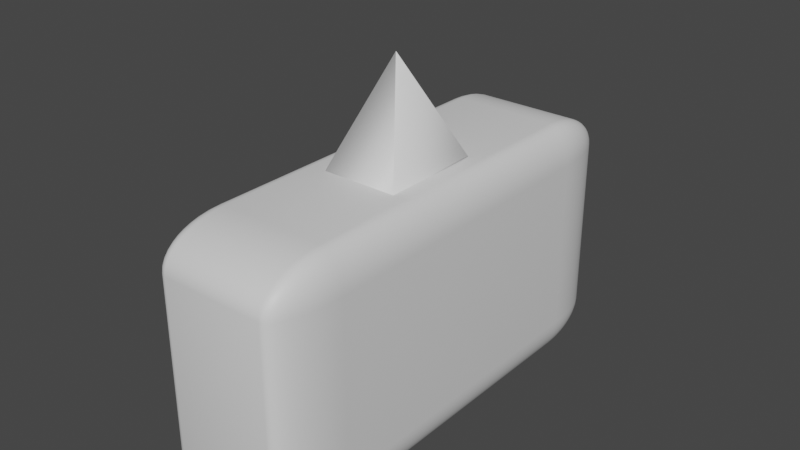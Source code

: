 # Source: popupbox.blend  (saved by Blender 3.6.13; exported with 4.5.12 LTS)
import bpy
from mathutils import Matrix  # noqa: F401  (used for matrix-valued properties, if any)

bpy.ops.wm.read_factory_settings(use_empty=True)
scene = bpy.context.scene
scene.name = 'Scene'

# ---- collections
col_collection = bpy.data.collections.new('Collection'); scene.collection.children.link(col_collection)

# ---- materials (node trees are filled in below, after node groups)
mat_material = bpy.data.materials.new('Material')
mat_material.alpha_threshold = 0.0
mat_material.use_transparent_shadow = False
mat_material.roughness = 0.5
mat_material.line_color = (0.0, 0.0, 0.0, 1.0)

# ---- material node trees
mat_material.use_nodes = True; mat_material.node_tree.nodes.clear()
_N = mat_material.node_tree.nodes; _L = mat_material.node_tree.links
n0 = _N.new('ShaderNodeOutputMaterial'); n0.name = 'Material Output'; n0.location = (300, 300)
n1 = _N.new('ShaderNodeBsdfPrincipled'); n1.name = 'Principled BSDF'; n1.location = (10, 300)
n1.distribution = 'GGX'
n1.subsurface_method = 'RANDOM_WALK_SKIN'
n1.inputs[3].default_value = 1.45
n1.inputs[27].default_value = (0.0, 0.0, 0.0, 1.0)
n1.inputs[28].default_value = 1.0
_L.new(n1.outputs[0], n0.inputs[0])
n0.is_active_output = True

# ---- world
world_world = bpy.data.worlds.new('World'); scene.world = world_world
world_world.use_nodes = True; world_world.node_tree.nodes.clear()
_N = world_world.node_tree.nodes; _L = world_world.node_tree.links
n0 = _N.new('ShaderNodeOutputWorld'); n0.name = 'World Output'; n0.location = (300, 300)
n1 = _N.new('ShaderNodeBackground'); n1.name = 'Background'; n1.location = (10, 300)
n1.inputs[0].default_value = (0.05088, 0.05088, 0.05088, 1.0)
_L.new(n1.outputs[0], n0.inputs[0])
n0.is_active_output = True
world_world.color = (0.05088, 0.05088, 0.05088)
world_world.use_sun_shadow = False
world_world.sun_shadow_jitter_overblur = 0.0

# ---- meshes
me_cube_003 = bpy.data.meshes.new('Cube.003')
me_cube_003.from_pydata([(0.001024, 0.001024, -1.06), (0.001024, -0.001024, -1.06), (-0.001024, 0.001024, -1.06), (-0.001024, -0.001024, -1.06), (0.5153, 0.5153, -0.03079), (0.5126, -0.5126, -0.03617), (-0.5133, -0.5133, -0.03476), (-0.5085, 0.5085, -0.04451), (0.591, 1.038, 0.8213), (-0.009333, -0.0215, -1.299), (0.591, -1.083, 0.8213), (-0.009333, -0.02354, -1.299), (-0.6108, 1.038, 0.8213), (-0.01049, -0.0215, -1.299), (-0.6108, -1.083, 0.8213), (-0.01049, -0.02354, -1.299), (0.6748, -2.313, 0.376), (0.6748, -1.643, -0.008971), (0.9748, -1.638, 0.366), (0.6748, -2.305, 0.3172), (0.6748, -2.281, 0.2596), (0.6748, -2.242, 0.2047), (0.6748, -2.187, 0.1537), (0.6748, -2.119, 0.1079), (0.7217, -2.304, 0.3759), (0.7227, -2.296, 0.3153), (0.723, -2.27, 0.2561), (0.7229, -2.229, 0.2019), (0.7226, -2.176, 0.1536), (0.7225, -2.113, 0.1113), (0.7675, -2.28, 0.3755), (0.7698, -2.269, 0.3144), (0.7699, -2.242, 0.2554), (0.7685, -2.202, 0.2031), (0.7669, -2.153, 0.1585), (0.7661, -2.096, 0.1203), (0.811, -2.239, 0.3749), (0.8131, -2.227, 0.3141), (0.8116, -2.201, 0.2566), (0.8079, -2.165, 0.2072), (0.8041, -2.123, 0.1664), (0.8021, -2.073, 0.1323), (0.8511, -2.184, 0.3741), (0.8513, -2.173, 0.3138), (0.847, -2.151, 0.2581), (0.8402, -2.122, 0.2114), (0.8335, -2.088, 0.1743), (0.8297, -2.05, 0.145), (0.848, -2.031, 0.1553), (0.7217, -1.643, -0.004354), (0.7675, -1.643, 0.009379), (0.811, -1.643, 0.0319), (0.8511, -1.642, 0.06264), (0.8869, -1.642, 0.1009), (0.6748, -1.749, -0.002791), (0.7231, -1.751, 0.002408), (0.7702, -1.751, 0.01723), (0.813, -1.751, 0.0403), (0.851, -1.75, 0.07011), (0.8841, -1.749, 0.1057), (0.6748, -1.851, 0.01247), (0.7235, -1.857, 0.01876), (0.7704, -1.857, 0.03424), (0.8117, -1.853, 0.05675), (0.8469, -1.849, 0.08436), (0.8768, -1.847, 0.1164), (0.6748, -1.949, 0.03643), (0.7233, -1.954, 0.04341), (0.769, -1.95, 0.05833), (0.808, -1.941, 0.07856), (0.8402, -1.933, 0.1025), (0.8668, -1.928, 0.1301), (0.6748, -2.039, 0.06851), (0.7228, -2.039, 0.07466), (0.7672, -2.029, 0.08728), (0.8042, -2.014, 0.1038), (0.8335, -1.998, 0.1225), (0.8564, -1.989, 0.1441), (0.9711, -1.743, 0.3676), (0.9601, -1.846, 0.3691), (0.9421, -1.944, 0.3705), (0.9175, -2.034, 0.3719), (0.8869, -2.115, 0.3731), (0.9711, -1.639, 0.3073), (0.9669, -1.747, 0.3077), (0.9551, -1.853, 0.3089), (0.9366, -1.95, 0.3105), (0.9128, -2.035, 0.3121), (0.8843, -2.109, 0.3134), (0.9601, -1.639, 0.2501), (0.9551, -1.749, 0.2488), (0.9427, -1.855, 0.2503), (0.9247, -1.947, 0.2534), (0.9026, -2.027, 0.2565), (0.8769, -2.094, 0.2586), (0.9421, -1.64, 0.1958), (0.9365, -1.749, 0.1948), (0.9246, -1.852, 0.1981), (0.9083, -1.94, 0.2041), (0.8891, -2.012, 0.2099), (0.8669, -2.072, 0.2132), (0.9175, -1.641, 0.1456), (0.9126, -1.749, 0.147), (0.9023, -1.849, 0.1538), (0.889, -1.932, 0.1635), (0.8738, -1.998, 0.1729), (0.8564, -2.049, 0.1784), (0.6748, -1.606, 2.491), (0.6748, -2.287, 2.126), (0.9748, -1.612, 2.116), (0.6748, -1.712, 2.488), (0.6748, -1.815, 2.475), (0.6748, -1.913, 2.454), (0.6748, -2.004, 2.425), (0.6748, -2.085, 2.388), (0.7217, -1.606, 2.486), (0.7227, -1.715, 2.483), (0.723, -1.821, 2.469), (0.7229, -1.918, 2.448), (0.7226, -2.004, 2.419), (0.7225, -2.079, 2.385), (0.7675, -1.606, 2.472), (0.7698, -1.716, 2.468), (0.7699, -1.822, 2.454), (0.7685, -1.915, 2.433), (0.7669, -1.995, 2.406), (0.7661, -2.062, 2.375), (0.811, -1.607, 2.45), (0.8131, -1.716, 2.445), (0.8116, -1.819, 2.431), (0.8079, -1.907, 2.412), (0.8041, -1.98, 2.389), (0.8021, -2.04, 2.362), (0.8511, -1.607, 2.419), (0.8513, -1.715, 2.415), (0.847, -1.815, 2.403), (0.8402, -1.899, 2.388), (0.8335, -1.965, 2.37), (0.8297, -2.017, 2.349), (0.848, -1.998, 2.338), (0.7217, -2.278, 2.126), (0.7675, -2.254, 2.125), (0.811, -2.213, 2.125), (0.8511, -2.158, 2.124), (0.8869, -2.089, 2.123), (0.6748, -2.277, 2.184), (0.7231, -2.268, 2.185), (0.7702, -2.242, 2.185), (0.813, -2.2, 2.185), (0.851, -2.146, 2.184), (0.8841, -2.082, 2.182), (0.6748, -2.252, 2.241), (0.7235, -2.241, 2.244), (0.7704, -2.213, 2.244), (0.8117, -2.172, 2.241), (0.8469, -2.123, 2.239), (0.8768, -2.065, 2.237), (0.6748, -2.211, 2.295), (0.7233, -2.198, 2.297), (0.769, -2.171, 2.295), (0.808, -2.135, 2.29), (0.8402, -2.091, 2.285), (0.8668, -2.042, 2.281), (0.6748, -2.155, 2.344), (0.7228, -2.143, 2.344), (0.7672, -2.121, 2.339), (0.8042, -2.091, 2.33), (0.8335, -2.057, 2.321), (0.8564, -2.018, 2.315), (0.9711, -1.611, 2.174), (0.9601, -1.61, 2.232), (0.9421, -1.609, 2.286), (0.9175, -1.608, 2.336), (0.8869, -1.608, 2.381), (0.9711, -1.717, 2.117), (0.9669, -1.719, 2.178), (0.9551, -1.718, 2.237), (0.9366, -1.717, 2.29), (0.9128, -1.716, 2.338), (0.8843, -1.715, 2.379), (0.9601, -1.82, 2.119), (0.9551, -1.825, 2.18), (0.9427, -1.824, 2.239), (0.9247, -1.82, 2.29), (0.9026, -1.816, 2.334), (0.8769, -1.813, 2.371), (0.9421, -1.918, 2.12), (0.9365, -1.922, 2.181), (0.9246, -1.918, 2.238), (0.9083, -1.909, 2.287), (0.8891, -1.9, 2.327), (0.8669, -1.895, 2.36), (0.9175, -2.008, 2.122), (0.9126, -2.008, 2.182), (0.9023, -1.998, 2.237), (0.889, -1.982, 2.283), (0.8738, -1.966, 2.319), (0.8564, -1.957, 2.348), (0.9748, 1.512, 0.3194), (0.6748, 1.506, -0.05558), (0.6748, 2.187, 0.3094), (0.9711, 1.511, 0.2607), (0.9601, 1.51, 0.2035), (0.9421, 1.509, 0.1491), (0.9175, 1.509, 0.09898), (0.8869, 1.508, 0.05424), (0.9711, 1.618, 0.3178), (0.9669, 1.619, 0.2573), (0.9551, 1.619, 0.1985), (0.9366, 1.618, 0.145), (0.9128, 1.616, 0.09749), (0.8843, 1.615, 0.05617), (0.9601, 1.721, 0.3163), (0.9551, 1.725, 0.2553), (0.9427, 1.724, 0.1967), (0.9247, 1.72, 0.1451), (0.9026, 1.716, 0.1012), (0.8769, 1.714, 0.06389), (0.9421, 1.818, 0.3148), (0.9365, 1.822, 0.2542), (0.9246, 1.818, 0.1971), (0.9083, 1.809, 0.1484), (0.8891, 1.8, 0.1083), (0.8669, 1.795, 0.0751), (0.9175, 1.909, 0.3135), (0.9126, 1.908, 0.2534), (0.9023, 1.898, 0.1982), (0.889, 1.882, 0.1521), (0.8738, 1.866, 0.1157), (0.8564, 1.857, 0.08717), (0.848, 1.898, 0.09713), (0.6748, 1.612, -0.05253), (0.6748, 1.715, -0.04032), (0.6748, 1.813, -0.01925), (0.6748, 1.904, 0.01016), (0.6748, 1.985, 0.04718), (0.7217, 1.507, -0.05096), (0.7227, 1.615, -0.04741), (0.723, 1.721, -0.03416), (0.7229, 1.818, -0.01251), (0.7226, 1.904, 0.01604), (0.7225, 1.979, 0.0505), (0.7675, 1.507, -0.03723), (0.7698, 1.616, -0.03264), (0.7699, 1.722, -0.01872), (0.7685, 1.815, 0.002455), (0.7669, 1.895, 0.02895), (0.7661, 1.963, 0.05998), (0.811, 1.507, -0.01471), (0.8131, 1.616, -0.009417), (0.8116, 1.719, 0.004025), (0.8079, 1.807, 0.02309), (0.8041, 1.88, 0.04604), (0.8021, 1.941, 0.07288), (0.8511, 1.508, 0.01603), (0.8513, 1.616, 0.02058), (0.847, 1.716, 0.03186), (0.8402, 1.799, 0.04732), (0.8335, 1.865, 0.06527), (0.8297, 1.917, 0.08627), (0.7217, 2.179, 0.3095), (0.7675, 2.154, 0.3099), (0.811, 2.113, 0.3105), (0.8511, 2.058, 0.3113), (0.8869, 1.989, 0.3123), (0.6748, 2.178, 0.2509), (0.7231, 2.168, 0.2498), (0.7702, 2.142, 0.2498), (0.813, 2.1, 0.2506), (0.851, 2.047, 0.2517), (0.8841, 1.983, 0.2528), (0.6748, 2.152, 0.194), (0.7235, 2.141, 0.1913), (0.7704, 2.113, 0.1916), (0.8117, 2.073, 0.1939), (0.8469, 2.023, 0.1966), (0.8768, 1.965, 0.1985), (0.6748, 2.111, 0.1402), (0.7233, 2.098, 0.1378), (0.769, 2.071, 0.14), (0.808, 2.035, 0.1452), (0.8402, 1.992, 0.1506), (0.8668, 1.942, 0.1538), (0.6748, 2.055, 0.0909), (0.7228, 2.044, 0.09088), (0.7672, 2.021, 0.0965), (0.8042, 1.991, 0.1055), (0.8335, 1.957, 0.1144), (0.8564, 1.918, 0.1197), (0.9748, 1.538, 2.069), (0.6748, 2.213, 2.059), (0.6748, 1.543, 2.444), (0.9711, 1.643, 2.068), (0.9601, 1.746, 2.066), (0.9421, 1.844, 2.065), (0.9175, 1.935, 2.063), (0.8869, 2.015, 2.062), (0.9711, 1.539, 2.128), (0.9669, 1.648, 2.127), (0.9551, 1.753, 2.126), (0.9366, 1.85, 2.125), (0.9128, 1.935, 2.123), (0.8843, 2.01, 2.122), (0.9601, 1.54, 2.185), (0.9551, 1.649, 2.186), (0.9427, 1.755, 2.185), (0.9247, 1.848, 2.182), (0.9026, 1.927, 2.179), (0.8769, 1.994, 2.177), (0.9421, 1.54, 2.239), (0.9365, 1.65, 2.24), (0.9246, 1.752, 2.237), (0.9083, 1.84, 2.231), (0.8891, 1.912, 2.225), (0.8669, 1.972, 2.222), (0.9175, 1.541, 2.29), (0.9126, 1.649, 2.288), (0.9023, 1.749, 2.281), (0.889, 1.832, 2.272), (0.8738, 1.898, 2.262), (0.8564, 1.949, 2.257), (0.848, 1.931, 2.28), (0.6748, 2.205, 2.118), (0.6748, 2.182, 2.176), (0.6748, 2.142, 2.231), (0.6748, 2.087, 2.281), (0.6748, 2.019, 2.327), (0.7217, 2.205, 2.059), (0.7227, 2.196, 2.12), (0.723, 2.17, 2.179), (0.7229, 2.13, 2.233), (0.7226, 2.077, 2.282), (0.7225, 2.013, 2.324), (0.7675, 2.18, 2.06), (0.7698, 2.17, 2.121), (0.7699, 2.143, 2.18), (0.7685, 2.103, 2.232), (0.7669, 2.054, 2.277), (0.7661, 1.996, 2.315), (0.811, 2.139, 2.06), (0.8131, 2.128, 2.121), (0.8116, 2.102, 2.179), (0.8079, 2.066, 2.228), (0.8041, 2.023, 2.269), (0.8021, 1.974, 2.303), (0.8511, 2.084, 2.061), (0.8513, 2.074, 2.121), (0.847, 2.052, 2.177), (0.8402, 2.022, 2.224), (0.8335, 1.989, 2.261), (0.8297, 1.95, 2.29), (0.7217, 1.543, 2.44), (0.7675, 1.543, 2.426), (0.811, 1.543, 2.403), (0.8511, 1.542, 2.373), (0.8869, 1.542, 2.334), (0.6748, 1.649, 2.438), (0.7231, 1.651, 2.433), (0.7702, 1.652, 2.418), (0.813, 1.651, 2.395), (0.851, 1.65, 2.365), (0.8841, 1.649, 2.33), (0.6748, 1.752, 2.423), (0.7235, 1.757, 2.416), (0.7704, 1.757, 2.401), (0.8117, 1.753, 2.378), (0.8469, 1.749, 2.351), (0.8768, 1.747, 2.319), (0.6748, 1.849, 2.399), (0.7233, 1.854, 2.392), (0.769, 1.85, 2.377), (0.808, 1.842, 2.357), (0.8402, 1.833, 2.333), (0.8668, 1.828, 2.305), (0.6748, 1.939, 2.367), (0.7228, 1.939, 2.361), (0.7672, 1.93, 2.348), (0.8042, 1.914, 2.331), (0.8335, 1.899, 2.313), (0.8564, 1.89, 2.291), (-0.7252, -2.313, 0.376), (-1.025, -1.638, 0.366), (-0.7252, -1.643, -0.008971), (-0.7722, -2.304, 0.3759), (-0.8179, -2.28, 0.3755), (-0.8614, -2.239, 0.3749), (-0.9016, -2.184, 0.3741), (-0.9374, -2.115, 0.3731), (-0.7252, -2.305, 0.3172), (-0.7736, -2.296, 0.3158), (-0.8206, -2.269, 0.3151), (-0.8635, -2.228, 0.3146), (-0.9015, -2.174, 0.3141), (-0.9345, -2.11, 0.3134), (-0.7252, -2.281, 0.2596), (-0.774, -2.27, 0.2566), (-0.8209, -2.242, 0.256), (-0.8622, -2.202, 0.2571), (-0.8973, -2.152, 0.2584), (-0.9272, -2.094, 0.2586), (-0.7252, -2.242, 0.2047), (-0.7737, -2.229, 0.2019), (-0.8194, -2.202, 0.2033), (-0.8585, -2.165, 0.2074), (-0.8906, -2.122, 0.2115), (-0.9173, -2.072, 0.2132), (-0.7252, -2.187, 0.1537), (-0.7733, -2.176, 0.1533), (-0.8176, -2.153, 0.1583), (-0.8546, -2.123, 0.1664), (-0.8839, -2.088, 0.1743), (-0.9069, -2.049, 0.1784), (-0.8984, -2.031, 0.1553), (-1.022, -1.639, 0.3073), (-1.011, -1.639, 0.2501), (-0.9925, -1.64, 0.1958), (-0.9679, -1.641, 0.1456), (-0.9374, -1.642, 0.1009), (-1.022, -1.743, 0.3676), (-1.017, -1.746, 0.3071), (-1.006, -1.748, 0.2484), (-0.9871, -1.748, 0.1948), (-0.9632, -1.749, 0.1473), (-0.9348, -1.749, 0.106), (-1.011, -1.846, 0.3691), (-1.006, -1.852, 0.3082), (-0.9932, -1.853, 0.2496), (-0.9751, -1.851, 0.1979), (-0.953, -1.848, 0.1539), (-0.9274, -1.847, 0.1166), (-0.9925, -1.944, 0.3705), (-0.987, -1.95, 0.31), (-0.975, -1.947, 0.2528), (-0.9587, -1.94, 0.2039), (-0.9395, -1.932, 0.1635), (-0.9173, -1.928, 0.1302), (-0.9679, -2.034, 0.3719), (-0.963, -2.036, 0.3118), (-0.9528, -2.027, 0.2562), (-0.9394, -2.012, 0.2098), (-0.9243, -1.998, 0.1729), (-0.9069, -1.989, 0.1441), (-0.7252, -1.749, -0.002791), (-0.7252, -1.851, 0.01247), (-0.7252, -1.949, 0.03643), (-0.7252, -2.039, 0.06851), (-0.7252, -2.119, 0.1079), (-0.7722, -1.643, -0.004354), (-0.7731, -1.752, 0.002424), (-0.7734, -1.857, 0.0188), (-0.7733, -1.954, 0.0433), (-0.7731, -2.039, 0.07438), (-0.7729, -2.112, 0.111), (-0.8179, -1.643, 0.009379), (-0.8203, -1.752, 0.01722), (-0.8203, -1.858, 0.03426), (-0.819, -1.95, 0.05818), (-0.8174, -2.029, 0.08702), (-0.8165, -2.096, 0.12), (-0.8614, -1.643, 0.0319), (-0.8635, -1.752, 0.04042), (-0.8621, -1.854, 0.05691), (-0.8583, -1.942, 0.07857), (-0.8545, -2.014, 0.1037), (-0.8526, -2.073, 0.1323), (-0.9016, -1.642, 0.06264), (-0.9017, -1.75, 0.07039), (-0.8975, -1.85, 0.08462), (-0.8907, -1.933, 0.1026), (-0.8839, -1.998, 0.1225), (-0.8801, -2.05, 0.145), (-1.025, -1.612, 2.116), (-0.7252, -2.287, 2.126), (-0.7252, -1.606, 2.491), (-1.022, -1.717, 2.117), (-1.011, -1.82, 2.119), (-0.9925, -1.918, 2.12), (-0.9679, -2.008, 2.122), (-0.9374, -2.089, 2.123), (-1.022, -1.611, 2.174), (-1.017, -1.72, 2.177), (-1.006, -1.825, 2.179), (-0.9871, -1.922, 2.181), (-0.9632, -2.007, 2.181), (-0.9348, -2.082, 2.182), (-1.011, -1.61, 2.232), (-1.006, -1.72, 2.236), (-0.9932, -1.825, 2.238), (-0.9751, -1.918, 2.238), (-0.953, -1.997, 2.237), (-0.9274, -2.064, 2.237), (-0.9925, -1.609, 2.286), (-0.987, -1.718, 2.29), (-0.975, -1.821, 2.29), (-0.9587, -1.909, 2.287), (-0.9395, -1.982, 2.283), (-0.9173, -2.041, 2.281), (-0.9679, -1.608, 2.336), (-0.963, -1.717, 2.338), (-0.9528, -1.816, 2.334), (-0.9394, -1.9, 2.327), (-0.9243, -1.966, 2.319), (-0.9069, -2.018, 2.315), (-0.8984, -1.998, 2.338), (-0.7252, -2.277, 2.184), (-0.7252, -2.252, 2.241), (-0.7252, -2.211, 2.295), (-0.7252, -2.155, 2.344), (-0.7252, -2.085, 2.388), (-0.7722, -2.278, 2.126), (-0.7731, -2.268, 2.186), (-0.7734, -2.241, 2.244), (-0.7733, -2.198, 2.297), (-0.7731, -2.144, 2.344), (-0.7729, -2.079, 2.384), (-0.8179, -2.254, 2.125), (-0.8203, -2.242, 2.186), (-0.8203, -2.213, 2.244), (-0.819, -2.171, 2.295), (-0.8174, -2.121, 2.338), (-0.8165, -2.063, 2.375), (-0.8614, -2.213, 2.125), (-0.8635, -2.2, 2.185), (-0.8621, -2.172, 2.242), (-0.8583, -2.135, 2.29), (-0.8545, -2.091, 2.33), (-0.8526, -2.04, 2.362), (-0.9016, -2.158, 2.124), (-0.9017, -2.146, 2.184), (-0.8975, -2.122, 2.239), (-0.8907, -2.091, 2.285), (-0.8839, -2.057, 2.321), (-0.8801, -2.017, 2.349), (-0.7722, -1.606, 2.486), (-0.8179, -1.606, 2.472), (-0.8614, -1.607, 2.45), (-0.9016, -1.607, 2.419), (-0.9374, -1.608, 2.381), (-0.7252, -1.712, 2.488), (-0.7736, -1.714, 2.483), (-0.8206, -1.715, 2.468), (-0.8635, -1.715, 2.445), (-0.9015, -1.715, 2.415), (-0.9345, -1.715, 2.379), (-0.7252, -1.815, 2.475), (-0.774, -1.82, 2.469), (-0.8209, -1.821, 2.454), (-0.8622, -1.818, 2.431), (-0.8973, -1.815, 2.404), (-0.9272, -1.813, 2.372), (-0.7252, -1.913, 2.454), (-0.7737, -1.918, 2.448), (-0.8194, -1.915, 2.433), (-0.8585, -1.907, 2.412), (-0.8906, -1.899, 2.388), (-0.9173, -1.895, 2.36), (-0.7252, -2.004, 2.425), (-0.7733, -2.004, 2.419), (-0.8176, -1.995, 2.406), (-0.8546, -1.98, 2.389), (-0.8839, -1.965, 2.37), (-0.9069, -1.957, 2.348), (-1.025, 1.512, 0.3194), (-0.7252, 2.187, 0.3094), (-0.7252, 1.506, -0.05558), (-1.022, 1.618, 0.3178), (-1.011, 1.721, 0.3163), (-0.9925, 1.818, 0.3148), (-0.9679, 1.909, 0.3135), (-0.9374, 1.989, 0.3123), (-1.022, 1.511, 0.2607), (-1.017, 1.62, 0.2579), (-1.006, 1.726, 0.256), (-0.9871, 1.822, 0.2547), (-0.9632, 1.908, 0.2537), (-0.9348, 1.982, 0.2528), (-1.011, 1.51, 0.2035), (-1.006, 1.62, 0.199), (-0.9932, 1.725, 0.1973), (-0.9751, 1.818, 0.1977), (-0.953, 1.898, 0.1985), (-0.9274, 1.965, 0.1986), (-0.9925, 1.509, 0.1491), (-0.987, 1.619, 0.1449), (-0.975, 1.721, 0.1452), (-0.9587, 1.809, 0.1486), (-0.9395, 1.882, 0.1523), (-0.9173, 1.942, 0.1538), (-0.9679, 1.509, 0.09898), (-0.963, 1.617, 0.09719), (-0.9528, 1.717, 0.101), (-0.9394, 1.8, 0.1083), (-0.9243, 1.866, 0.1158), (-0.9069, 1.918, 0.1197), (-0.8984, 1.898, 0.09713), (-0.7252, 2.178, 0.2509), (-0.7252, 2.152, 0.194), (-0.7252, 2.111, 0.1402), (-0.7252, 2.055, 0.0909), (-0.7252, 1.985, 0.04718), (-0.7722, 2.179, 0.3095), (-0.7731, 2.168, 0.2492), (-0.7734, 2.141, 0.1908), (-0.7733, 2.099, 0.1378), (-0.7731, 2.044, 0.09116), (-0.7729, 1.98, 0.05078), (-0.8179, 2.154, 0.3099), (-0.8203, 2.142, 0.2491), (-0.8203, 2.113, 0.1909), (-0.819, 2.072, 0.1399), (-0.8174, 2.021, 0.09667), (-0.8165, 1.963, 0.0602), (-0.8614, 2.113, 0.3105), (-0.8635, 2.1, 0.2501), (-0.8621, 2.072, 0.1933), (-0.8583, 2.035, 0.1451), (-0.8545, 1.991, 0.1055), (-0.8526, 1.941, 0.07295), (-0.9016, 2.058, 0.3113), (-0.9017, 2.046, 0.2514), (-0.8975, 2.022, 0.1963), (-0.8907, 1.992, 0.1505), (-0.8839, 1.957, 0.1144), (-0.8801, 1.917, 0.08627), (-0.7722, 1.507, -0.05096), (-0.8179, 1.507, -0.03723), (-0.8614, 1.507, -0.01471), (-0.9016, 1.508, 0.01603), (-0.9374, 1.508, 0.05424), (-0.7252, 1.612, -0.05253), (-0.7736, 1.614, -0.04739), (-0.8206, 1.615, -0.03259), (-0.8635, 1.615, -0.009511), (-0.9015, 1.615, 0.02031), (-0.9345, 1.615, 0.05588), (-0.7252, 1.715, -0.04032), (-0.774, 1.721, -0.03418), (-0.8209, 1.721, -0.0187), (-0.8622, 1.718, 0.003893), (-0.8973, 1.715, 0.03161), (-0.9272, 1.714, 0.06366), (-0.7252, 1.813, -0.01925), (-0.7737, 1.818, -0.01241), (-0.8194, 1.815, 0.002605), (-0.8585, 1.807, 0.02309), (-0.8906, 1.799, 0.04725), (-0.9173, 1.795, 0.07504), (-0.7252, 1.904, 0.01016), (-0.7733, 1.905, 0.0163), (-0.8176, 1.895, 0.0292), (-0.8546, 1.88, 0.04612), (-0.8839, 1.865, 0.06527), (-0.9069, 1.857, 0.08716), (-0.7252, 1.543, 2.444), (-0.7252, 2.213, 2.059), (-1.025, 1.538, 2.069), (-0.7252, 1.649, 2.438), (-0.7252, 1.752, 2.423), (-0.7252, 1.849, 2.399), (-0.7252, 1.939, 2.367), (-0.7252, 2.019, 2.327), (-0.7722, 1.543, 2.44), (-0.7731, 1.652, 2.433), (-0.7734, 1.758, 2.416), (-0.7733, 1.854, 2.392), (-0.7731, 1.939, 2.361), (-0.7729, 2.013, 2.324), (-0.8179, 1.543, 2.426), (-0.8203, 1.653, 2.418), (-0.8203, 1.758, 2.401), (-0.819, 1.851, 2.377), (-0.8174, 1.929, 2.348), (-0.8165, 1.996, 2.315), (-0.8614, 1.543, 2.403), (-0.8635, 1.652, 2.395), (-0.8621, 1.754, 2.378), (-0.8583, 1.842, 2.357), (-0.8545, 1.914, 2.332), (-0.8526, 1.974, 2.303), (-0.9016, 1.542, 2.373), (-0.9017, 1.65, 2.365), (-0.8975, 1.75, 2.351), (-0.8907, 1.833, 2.333), (-0.8839, 1.899, 2.313), (-0.8801, 1.95, 2.29), (-0.8984, 1.931, 2.28), (-0.7722, 2.205, 2.059), (-0.8179, 2.18, 2.06), (-0.8614, 2.139, 2.06), (-0.9016, 2.084, 2.061), (-0.9374, 2.015, 2.062), (-0.7252, 2.205, 2.118), (-0.7736, 2.196, 2.119), (-0.8206, 2.169, 2.12), (-0.8635, 2.128, 2.121), (-0.9015, 2.074, 2.121), (-0.9345, 2.01, 2.122), (-0.7252, 2.182, 2.176), (-0.774, 2.17, 2.179), (-0.8209, 2.143, 2.179), (-0.8622, 2.102, 2.178), (-0.8973, 2.052, 2.177), (-0.9272, 1.994, 2.177), (-0.7252, 2.142, 2.231), (-0.7737, 2.129, 2.233), (-0.8194, 2.102, 2.232), (-0.8585, 2.066, 2.228), (-0.8906, 2.022, 2.224), (-0.9173, 1.972, 2.222), (-0.7252, 2.087, 2.281), (-0.7733, 2.076, 2.282), (-0.8176, 2.053, 2.277), (-0.8546, 2.023, 2.269), (-0.8839, 1.989, 2.261), (-0.9069, 1.949, 2.257), (-1.022, 1.539, 2.128), (-1.011, 1.54, 2.185), (-0.9925, 1.54, 2.239), (-0.9679, 1.541, 2.29), (-0.9374, 1.542, 2.334), (-1.022, 1.643, 2.068), (-1.017, 1.647, 2.128), (-1.006, 1.648, 2.187), (-0.9871, 1.649, 2.24), (-0.9632, 1.649, 2.288), (-0.9348, 1.649, 2.329), (-1.011, 1.746, 2.066), (-1.006, 1.753, 2.127), (-0.9932, 1.754, 2.186), (-0.9751, 1.751, 2.237), (-0.953, 1.748, 2.281), (-0.9274, 1.747, 2.319), (-0.9925, 1.844, 2.065), (-0.987, 1.85, 2.125), (-0.975, 1.848, 2.182), (-0.9587, 1.84, 2.231), (-0.9395, 1.832, 2.272), (-0.9173, 1.828, 2.305), (-0.9679, 1.935, 2.063), (-0.963, 1.936, 2.123), (-0.9528, 1.927, 2.179), (-0.9394, 1.912, 2.225), (-0.9243, 1.898, 2.262), (-0.9069, 1.89, 2.291)], [], [(6, 3, 1, 5), (7, 2, 3, 6), (4, 0, 2, 7), (5, 1, 0, 4), (10, 14, 12, 8), (15, 11, 9, 13), (473, 107, 291, 653), (655, 562, 381, 471), (290, 200, 563, 654), (17, 382, 564, 199), (109, 18, 198, 289), (16, 19, 25, 24), (19, 20, 26, 25), (20, 21, 27, 26), (21, 22, 28, 27), (22, 23, 29, 28), (24, 25, 31, 30), (25, 26, 32, 31), (26, 27, 33, 32), (27, 28, 34, 33), (28, 29, 35, 34), (30, 31, 37, 36), (31, 32, 38, 37), (32, 33, 39, 38), (33, 34, 40, 39), (34, 35, 41, 40), (36, 37, 43, 42), (37, 38, 44, 43), (38, 39, 45, 44), (39, 40, 46, 45), (40, 41, 47, 46), (42, 43, 88, 82), (43, 44, 94, 88), (44, 45, 100, 94), (45, 46, 106, 100), (46, 47, 48, 106), (17, 49, 55, 54), (49, 50, 56, 55), (50, 51, 57, 56), (51, 52, 58, 57), (52, 53, 59, 58), (54, 55, 61, 60), (55, 56, 62, 61), (56, 57, 63, 62), (57, 58, 64, 63), (58, 59, 65, 64), (60, 61, 67, 66), (61, 62, 68, 67), (62, 63, 69, 68), (63, 64, 70, 69), (64, 65, 71, 70), (66, 67, 73, 72), (67, 68, 74, 73), (68, 69, 75, 74), (69, 70, 76, 75), (70, 71, 77, 76), (72, 73, 29, 23), (73, 74, 35, 29), (74, 75, 41, 35), (75, 76, 47, 41), (76, 77, 48, 47), (18, 78, 84, 83), (78, 79, 85, 84), (79, 80, 86, 85), (80, 81, 87, 86), (81, 82, 88, 87), (83, 84, 90, 89), (84, 85, 91, 90), (85, 86, 92, 91), (86, 87, 93, 92), (87, 88, 94, 93), (89, 90, 96, 95), (90, 91, 97, 96), (91, 92, 98, 97), (92, 93, 99, 98), (93, 94, 100, 99), (95, 96, 102, 101), (96, 97, 103, 102), (97, 98, 104, 103), (98, 99, 105, 104), (99, 100, 106, 105), (101, 102, 59, 53), (102, 103, 65, 59), (103, 104, 71, 65), (104, 105, 77, 71), (105, 106, 48, 77), (107, 110, 116, 115), (110, 111, 117, 116), (111, 112, 118, 117), (112, 113, 119, 118), (113, 114, 120, 119), (115, 116, 122, 121), (116, 117, 123, 122), (117, 118, 124, 123), (118, 119, 125, 124), (119, 120, 126, 125), (121, 122, 128, 127), (122, 123, 129, 128), (123, 124, 130, 129), (124, 125, 131, 130), (125, 126, 132, 131), (127, 128, 134, 133), (128, 129, 135, 134), (129, 130, 136, 135), (130, 131, 137, 136), (131, 132, 138, 137), (133, 134, 179, 173), (134, 135, 185, 179), (135, 136, 191, 185), (136, 137, 197, 191), (137, 138, 139, 197), (108, 140, 146, 145), (140, 141, 147, 146), (141, 142, 148, 147), (142, 143, 149, 148), (143, 144, 150, 149), (145, 146, 152, 151), (146, 147, 153, 152), (147, 148, 154, 153), (148, 149, 155, 154), (149, 150, 156, 155), (151, 152, 158, 157), (152, 153, 159, 158), (153, 154, 160, 159), (154, 155, 161, 160), (155, 156, 162, 161), (157, 158, 164, 163), (158, 159, 165, 164), (159, 160, 166, 165), (160, 161, 167, 166), (161, 162, 168, 167), (163, 164, 120, 114), (164, 165, 126, 120), (165, 166, 132, 126), (166, 167, 138, 132), (167, 168, 139, 138), (109, 169, 175, 174), (169, 170, 176, 175), (170, 171, 177, 176), (171, 172, 178, 177), (172, 173, 179, 178), (174, 175, 181, 180), (175, 176, 182, 181), (176, 177, 183, 182), (177, 178, 184, 183), (178, 179, 185, 184), (180, 181, 187, 186), (181, 182, 188, 187), (182, 183, 189, 188), (183, 184, 190, 189), (184, 185, 191, 190), (186, 187, 193, 192), (187, 188, 194, 193), (188, 189, 195, 194), (189, 190, 196, 195), (190, 191, 197, 196), (192, 193, 150, 144), (193, 194, 156, 150), (194, 195, 162, 156), (195, 196, 168, 162), (196, 197, 139, 168), (198, 201, 207, 206), (201, 202, 208, 207), (202, 203, 209, 208), (203, 204, 210, 209), (204, 205, 211, 210), (206, 207, 213, 212), (207, 208, 214, 213), (208, 209, 215, 214), (209, 210, 216, 215), (210, 211, 217, 216), (212, 213, 219, 218), (213, 214, 220, 219), (214, 215, 221, 220), (215, 216, 222, 221), (216, 217, 223, 222), (218, 219, 225, 224), (219, 220, 226, 225), (220, 221, 227, 226), (221, 222, 228, 227), (222, 223, 229, 228), (224, 225, 270, 264), (225, 226, 276, 270), (226, 227, 282, 276), (227, 228, 288, 282), (228, 229, 230, 288), (199, 231, 237, 236), (231, 232, 238, 237), (232, 233, 239, 238), (233, 234, 240, 239), (234, 235, 241, 240), (236, 237, 243, 242), (237, 238, 244, 243), (238, 239, 245, 244), (239, 240, 246, 245), (240, 241, 247, 246), (242, 243, 249, 248), (243, 244, 250, 249), (244, 245, 251, 250), (245, 246, 252, 251), (246, 247, 253, 252), (248, 249, 255, 254), (249, 250, 256, 255), (250, 251, 257, 256), (251, 252, 258, 257), (252, 253, 259, 258), (254, 255, 211, 205), (255, 256, 217, 211), (256, 257, 223, 217), (257, 258, 229, 223), (258, 259, 230, 229), (200, 260, 266, 265), (260, 261, 267, 266), (261, 262, 268, 267), (262, 263, 269, 268), (263, 264, 270, 269), (265, 266, 272, 271), (266, 267, 273, 272), (267, 268, 274, 273), (268, 269, 275, 274), (269, 270, 276, 275), (271, 272, 278, 277), (272, 273, 279, 278), (273, 274, 280, 279), (274, 275, 281, 280), (275, 276, 282, 281), (277, 278, 284, 283), (278, 279, 285, 284), (279, 280, 286, 285), (280, 281, 287, 286), (281, 282, 288, 287), (283, 284, 241, 235), (284, 285, 247, 241), (285, 286, 253, 247), (286, 287, 259, 253), (287, 288, 230, 259), (289, 292, 298, 297), (292, 293, 299, 298), (293, 294, 300, 299), (294, 295, 301, 300), (295, 296, 302, 301), (297, 298, 304, 303), (298, 299, 305, 304), (299, 300, 306, 305), (300, 301, 307, 306), (301, 302, 308, 307), (303, 304, 310, 309), (304, 305, 311, 310), (305, 306, 312, 311), (306, 307, 313, 312), (307, 308, 314, 313), (309, 310, 316, 315), (310, 311, 317, 316), (311, 312, 318, 317), (312, 313, 319, 318), (313, 314, 320, 319), (315, 316, 361, 355), (316, 317, 367, 361), (317, 318, 373, 367), (318, 319, 379, 373), (319, 320, 321, 379), (290, 322, 328, 327), (322, 323, 329, 328), (323, 324, 330, 329), (324, 325, 331, 330), (325, 326, 332, 331), (327, 328, 334, 333), (328, 329, 335, 334), (329, 330, 336, 335), (330, 331, 337, 336), (331, 332, 338, 337), (333, 334, 340, 339), (334, 335, 341, 340), (335, 336, 342, 341), (336, 337, 343, 342), (337, 338, 344, 343), (339, 340, 346, 345), (340, 341, 347, 346), (341, 342, 348, 347), (342, 343, 349, 348), (343, 344, 350, 349), (345, 346, 302, 296), (346, 347, 308, 302), (347, 348, 314, 308), (348, 349, 320, 314), (349, 350, 321, 320), (291, 351, 357, 356), (351, 352, 358, 357), (352, 353, 359, 358), (353, 354, 360, 359), (354, 355, 361, 360), (356, 357, 363, 362), (357, 358, 364, 363), (358, 359, 365, 364), (359, 360, 366, 365), (360, 361, 367, 366), (362, 363, 369, 368), (363, 364, 370, 369), (364, 365, 371, 370), (365, 366, 372, 371), (366, 367, 373, 372), (368, 369, 375, 374), (369, 370, 376, 375), (370, 371, 377, 376), (371, 372, 378, 377), (372, 373, 379, 378), (374, 375, 332, 326), (375, 376, 338, 332), (376, 377, 344, 338), (377, 378, 350, 344), (378, 379, 321, 350), (380, 383, 389, 388), (383, 384, 390, 389), (384, 385, 391, 390), (385, 386, 392, 391), (386, 387, 393, 392), (388, 389, 395, 394), (389, 390, 396, 395), (390, 391, 397, 396), (391, 392, 398, 397), (392, 393, 399, 398), (394, 395, 401, 400), (395, 396, 402, 401), (396, 397, 403, 402), (397, 398, 404, 403), (398, 399, 405, 404), (400, 401, 407, 406), (401, 402, 408, 407), (402, 403, 409, 408), (403, 404, 410, 409), (404, 405, 411, 410), (406, 407, 452, 446), (407, 408, 458, 452), (408, 409, 464, 458), (409, 410, 470, 464), (410, 411, 412, 470), (381, 413, 419, 418), (413, 414, 420, 419), (414, 415, 421, 420), (415, 416, 422, 421), (416, 417, 423, 422), (418, 419, 425, 424), (419, 420, 426, 425), (420, 421, 427, 426), (421, 422, 428, 427), (422, 423, 429, 428), (424, 425, 431, 430), (425, 426, 432, 431), (426, 427, 433, 432), (427, 428, 434, 433), (428, 429, 435, 434), (430, 431, 437, 436), (431, 432, 438, 437), (432, 433, 439, 438), (433, 434, 440, 439), (434, 435, 441, 440), (436, 437, 393, 387), (437, 438, 399, 393), (438, 439, 405, 399), (439, 440, 411, 405), (440, 441, 412, 411), (382, 442, 448, 447), (442, 443, 449, 448), (443, 444, 450, 449), (444, 445, 451, 450), (445, 446, 452, 451), (447, 448, 454, 453), (448, 449, 455, 454), (449, 450, 456, 455), (450, 451, 457, 456), (451, 452, 458, 457), (453, 454, 460, 459), (454, 455, 461, 460), (455, 456, 462, 461), (456, 457, 463, 462), (457, 458, 464, 463), (459, 460, 466, 465), (460, 461, 467, 466), (461, 462, 468, 467), (462, 463, 469, 468), (463, 464, 470, 469), (465, 466, 423, 417), (466, 467, 429, 423), (467, 468, 435, 429), (468, 469, 441, 435), (469, 470, 412, 441), (471, 474, 480, 479), (474, 475, 481, 480), (475, 476, 482, 481), (476, 477, 483, 482), (477, 478, 484, 483), (479, 480, 486, 485), (480, 481, 487, 486), (481, 482, 488, 487), (482, 483, 489, 488), (483, 484, 490, 489), (485, 486, 492, 491), (486, 487, 493, 492), (487, 488, 494, 493), (488, 489, 495, 494), (489, 490, 496, 495), (491, 492, 498, 497), (492, 493, 499, 498), (493, 494, 500, 499), (494, 495, 501, 500), (495, 496, 502, 501), (497, 498, 543, 537), (498, 499, 549, 543), (499, 500, 555, 549), (500, 501, 561, 555), (501, 502, 503, 561), (472, 504, 510, 509), (504, 505, 511, 510), (505, 506, 512, 511), (506, 507, 513, 512), (507, 508, 514, 513), (509, 510, 516, 515), (510, 511, 517, 516), (511, 512, 518, 517), (512, 513, 519, 518), (513, 514, 520, 519), (515, 516, 522, 521), (516, 517, 523, 522), (517, 518, 524, 523), (518, 519, 525, 524), (519, 520, 526, 525), (521, 522, 528, 527), (522, 523, 529, 528), (523, 524, 530, 529), (524, 525, 531, 530), (525, 526, 532, 531), (527, 528, 484, 478), (528, 529, 490, 484), (529, 530, 496, 490), (530, 531, 502, 496), (531, 532, 503, 502), (473, 533, 539, 538), (533, 534, 540, 539), (534, 535, 541, 540), (535, 536, 542, 541), (536, 537, 543, 542), (538, 539, 545, 544), (539, 540, 546, 545), (540, 541, 547, 546), (541, 542, 548, 547), (542, 543, 549, 548), (544, 545, 551, 550), (545, 546, 552, 551), (546, 547, 553, 552), (547, 548, 554, 553), (548, 549, 555, 554), (550, 551, 557, 556), (551, 552, 558, 557), (552, 553, 559, 558), (553, 554, 560, 559), (554, 555, 561, 560), (556, 557, 514, 508), (557, 558, 520, 514), (558, 559, 526, 520), (559, 560, 532, 526), (560, 561, 503, 532), (562, 565, 571, 570), (565, 566, 572, 571), (566, 567, 573, 572), (567, 568, 574, 573), (568, 569, 575, 574), (570, 571, 577, 576), (571, 572, 578, 577), (572, 573, 579, 578), (573, 574, 580, 579), (574, 575, 581, 580), (576, 577, 583, 582), (577, 578, 584, 583), (578, 579, 585, 584), (579, 580, 586, 585), (580, 581, 587, 586), (582, 583, 589, 588), (583, 584, 590, 589), (584, 585, 591, 590), (585, 586, 592, 591), (586, 587, 593, 592), (588, 589, 634, 628), (589, 590, 640, 634), (590, 591, 646, 640), (591, 592, 652, 646), (592, 593, 594, 652), (563, 595, 601, 600), (595, 596, 602, 601), (596, 597, 603, 602), (597, 598, 604, 603), (598, 599, 605, 604), (600, 601, 607, 606), (601, 602, 608, 607), (602, 603, 609, 608), (603, 604, 610, 609), (604, 605, 611, 610), (606, 607, 613, 612), (607, 608, 614, 613), (608, 609, 615, 614), (609, 610, 616, 615), (610, 611, 617, 616), (612, 613, 619, 618), (613, 614, 620, 619), (614, 615, 621, 620), (615, 616, 622, 621), (616, 617, 623, 622), (618, 619, 575, 569), (619, 620, 581, 575), (620, 621, 587, 581), (621, 622, 593, 587), (622, 623, 594, 593), (564, 624, 630, 629), (624, 625, 631, 630), (625, 626, 632, 631), (626, 627, 633, 632), (627, 628, 634, 633), (629, 630, 636, 635), (630, 631, 637, 636), (631, 632, 638, 637), (632, 633, 639, 638), (633, 634, 640, 639), (635, 636, 642, 641), (636, 637, 643, 642), (637, 638, 644, 643), (638, 639, 645, 644), (639, 640, 646, 645), (641, 642, 648, 647), (642, 643, 649, 648), (643, 644, 650, 649), (644, 645, 651, 650), (645, 646, 652, 651), (647, 648, 605, 599), (648, 649, 611, 605), (649, 650, 617, 611), (650, 651, 623, 617), (651, 652, 594, 623), (653, 656, 662, 661), (656, 657, 663, 662), (657, 658, 664, 663), (658, 659, 665, 664), (659, 660, 666, 665), (661, 662, 668, 667), (662, 663, 669, 668), (663, 664, 670, 669), (664, 665, 671, 670), (665, 666, 672, 671), (667, 668, 674, 673), (668, 669, 675, 674), (669, 670, 676, 675), (670, 671, 677, 676), (671, 672, 678, 677), (673, 674, 680, 679), (674, 675, 681, 680), (675, 676, 682, 681), (676, 677, 683, 682), (677, 678, 684, 683), (679, 680, 725, 719), (680, 681, 731, 725), (681, 682, 737, 731), (682, 683, 743, 737), (683, 684, 685, 743), (654, 686, 692, 691), (686, 687, 693, 692), (687, 688, 694, 693), (688, 689, 695, 694), (689, 690, 696, 695), (691, 692, 698, 697), (692, 693, 699, 698), (693, 694, 700, 699), (694, 695, 701, 700), (695, 696, 702, 701), (697, 698, 704, 703), (698, 699, 705, 704), (699, 700, 706, 705), (700, 701, 707, 706), (701, 702, 708, 707), (703, 704, 710, 709), (704, 705, 711, 710), (705, 706, 712, 711), (706, 707, 713, 712), (707, 708, 714, 713), (709, 710, 666, 660), (710, 711, 672, 666), (711, 712, 678, 672), (712, 713, 684, 678), (713, 714, 685, 684), (655, 715, 721, 720), (715, 716, 722, 721), (716, 717, 723, 722), (717, 718, 724, 723), (718, 719, 725, 724), (720, 721, 727, 726), (721, 722, 728, 727), (722, 723, 729, 728), (723, 724, 730, 729), (724, 725, 731, 730), (726, 727, 733, 732), (727, 728, 734, 733), (728, 729, 735, 734), (729, 730, 736, 735), (730, 731, 737, 736), (732, 733, 739, 738), (733, 734, 740, 739), (734, 735, 741, 740), (735, 736, 742, 741), (736, 737, 743, 742), (738, 739, 696, 690), (739, 740, 702, 696), (740, 741, 708, 702), (741, 742, 714, 708), (742, 743, 685, 714), (473, 653, 661, 533), (533, 661, 667, 534), (534, 667, 673, 535), (535, 673, 679, 536), (536, 679, 719, 537), (537, 719, 718, 497), (497, 718, 717, 491), (491, 717, 716, 485), (485, 716, 715, 479), (479, 715, 655, 471), (107, 473, 538, 110), (110, 538, 544, 111), (111, 544, 550, 112), (112, 550, 556, 113), (113, 556, 508, 114), (114, 508, 507, 163), (163, 507, 506, 157), (157, 506, 505, 151), (151, 505, 504, 145), (145, 504, 472, 108), (18, 109, 174, 78), (78, 174, 180, 79), (79, 180, 186, 80), (80, 186, 192, 81), (81, 192, 144, 82), (82, 144, 143, 42), (42, 143, 142, 36), (36, 142, 141, 30), (30, 141, 140, 24), (24, 140, 108, 16), (654, 563, 600, 686), (686, 600, 606, 687), (687, 606, 612, 688), (688, 612, 618, 689), (689, 618, 569, 690), (690, 569, 568, 738), (738, 568, 567, 732), (732, 567, 566, 726), (726, 566, 565, 720), (720, 565, 562, 655), (200, 290, 327, 260), (260, 327, 333, 261), (261, 333, 339, 262), (262, 339, 345, 263), (263, 345, 296, 264), (264, 296, 295, 224), (224, 295, 294, 218), (218, 294, 293, 212), (212, 293, 292, 206), (206, 292, 289, 198), (380, 472, 509, 383), (383, 509, 515, 384), (384, 515, 521, 385), (385, 521, 527, 386), (386, 527, 478, 387), (387, 478, 477, 436), (436, 477, 476, 430), (430, 476, 475, 424), (424, 475, 474, 418), (418, 474, 471, 381), (199, 564, 629, 231), (231, 629, 635, 232), (232, 635, 641, 233), (233, 641, 647, 234), (234, 647, 599, 235), (235, 599, 598, 283), (283, 598, 597, 277), (277, 597, 596, 271), (271, 596, 595, 265), (265, 595, 563, 200), (17, 199, 236, 49), (49, 236, 242, 50), (50, 242, 248, 51), (51, 248, 254, 52), (52, 254, 205, 53), (53, 205, 204, 101), (101, 204, 203, 95), (95, 203, 202, 89), (89, 202, 201, 83), (83, 201, 198, 18), (653, 291, 356, 656), (656, 356, 362, 657), (657, 362, 368, 658), (658, 368, 374, 659), (659, 374, 326, 660), (660, 326, 325, 709), (709, 325, 324, 703), (703, 324, 323, 697), (697, 323, 322, 691), (691, 322, 290, 654), (564, 382, 447, 624), (624, 447, 453, 625), (625, 453, 459, 626), (626, 459, 465, 627), (627, 465, 417, 628), (628, 417, 416, 588), (588, 416, 415, 582), (582, 415, 414, 576), (576, 414, 413, 570), (570, 413, 381, 562), (382, 17, 54, 442), (442, 54, 60, 443), (443, 60, 66, 444), (444, 66, 72, 445), (445, 72, 23, 446), (446, 23, 22, 406), (406, 22, 21, 400), (400, 21, 20, 394), (394, 20, 19, 388), (388, 19, 16, 380), (291, 107, 115, 351), (351, 115, 121, 352), (352, 121, 127, 353), (353, 127, 133, 354), (354, 133, 173, 355), (355, 173, 172, 315), (315, 172, 171, 309), (309, 171, 170, 303), (303, 170, 169, 297), (297, 169, 109, 289), (472, 380, 16, 108)])
me_cube_003.polygons.foreach_set('use_smooth', [True] * 732)
_uv = me_cube_003.uv_layers.new(name='UVMap')
_uv.uv.foreach_set('vector', [0.5041, 0.5, 0.625, 0.5, 0.625, 0.25, 0.5043, 0.25, 0.5052, 0.75, 0.625, 0.75, 0.625, 0.5, 0.5041, 0.5, 0.5036, 1.0, 0.625, 1.0, 0.625, 0.75, 0.5052, 0.75, 0.5043, 0.25, 0.625, 0.25, 0.625, 0.0, 0.5036, 0.0, 0.125, 0.5, 0.375, 0.5, 0.375, 0.75, 0.125, 0.75, 0.625, 0.5, 0.875, 0.5, 0.875, 0.75, 0.625, 0.75, 0.1625, 0.5375, 0.3375, 0.5375, 0.3375, 0.7125, 0.1625, 0.7125, 0.4125, 0.0375, 0.5875, 0.0375, 0.5875, 0.2125, 0.4125, 0.2125, 0.4125, 0.7875, 0.5875, 0.7875, 0.5875, 0.9625, 0.4125, 0.9625, 0.6625, 0.5375, 0.8375, 0.5375, 0.8375, 0.7125, 0.6625, 0.7125, 0.4125, 0.5375, 0.5875, 0.5375, 0.5875, 0.7125, 0.4125, 0.7125, 0.5875, 0.4625, 0.5934, 0.4625, 0.5935, 0.4685, 0.5875, 0.4684, 0.5934, 0.4625, 0.5991, 0.4625, 0.5994, 0.4685, 0.5935, 0.4685, 0.5991, 0.4625, 0.6045, 0.4625, 0.6048, 0.4685, 0.5994, 0.4685, 0.6045, 0.4625, 0.6095, 0.4625, 0.6095, 0.4685, 0.6048, 0.4685, 0.6095, 0.4625, 0.625, 0.4625, 0.625, 0.4685, 0.6095, 0.4685, 0.5875, 0.4684, 0.5935, 0.4685, 0.5936, 0.4744, 0.5875, 0.4741, 0.5935, 0.4685, 0.5994, 0.4685, 0.5995, 0.4744, 0.5936, 0.4744, 0.5994, 0.4685, 0.6048, 0.4685, 0.6046, 0.4742, 0.5995, 0.4744, 0.6048, 0.4685, 0.6095, 0.4685, 0.609, 0.474, 0.6046, 0.4742, 0.6095, 0.4685, 0.625, 0.4685, 0.625, 0.4739, 0.609, 0.474, 0.5875, 0.4741, 0.5936, 0.4744, 0.5936, 0.4798, 0.5875, 0.4795, 0.5936, 0.4744, 0.5995, 0.4744, 0.5993, 0.4796, 0.5936, 0.4798, 0.5995, 0.4744, 0.6046, 0.4742, 0.6042, 0.4791, 0.5993, 0.4796, 0.6046, 0.4742, 0.609, 0.474, 0.6082, 0.4787, 0.6042, 0.4791, 0.609, 0.474, 0.625, 0.4739, 0.625, 0.4784, 0.6082, 0.4787, 0.5875, 0.4795, 0.5936, 0.4798, 0.5935, 0.4846, 0.5875, 0.4845, 0.5936, 0.4798, 0.5993, 0.4796, 0.599, 0.484, 0.5935, 0.4846, 0.5993, 0.4796, 0.6042, 0.4791, 0.6037, 0.4832, 0.599, 0.484, 0.6042, 0.4791, 0.6082, 0.4787, 0.6073, 0.4823, 0.6037, 0.4832, 0.6082, 0.4787, 0.625, 0.4784, 0.625, 0.4819, 0.6073, 0.4823, 0.5875, 0.4845, 0.5935, 0.4846, 0.5935, 0.5, 0.5875, 0.5, 0.5935, 0.4846, 0.599, 0.484, 0.5989, 0.5, 0.5935, 0.5, 0.599, 0.484, 0.6037, 0.4832, 0.6034, 0.5, 0.5989, 0.5, 0.6037, 0.4832, 0.6073, 0.4823, 0.6069, 0.5, 0.6034, 0.5, 0.6073, 0.4823, 0.625, 0.4819, 0.6197, 0.5, 0.6069, 0.5, 0.6625, 0.5375, 0.6566, 0.5375, 0.6565, 0.5315, 0.6625, 0.5316, 0.6566, 0.5375, 0.6509, 0.5375, 0.6506, 0.5315, 0.6565, 0.5315, 0.6509, 0.5375, 0.6455, 0.5375, 0.6452, 0.5315, 0.6506, 0.5315, 0.6455, 0.5375, 0.6405, 0.5375, 0.6405, 0.5315, 0.6452, 0.5315, 0.6405, 0.5375, 0.625, 0.5375, 0.625, 0.5315, 0.6405, 0.5315, 0.6625, 0.5316, 0.6565, 0.5315, 0.6564, 0.5256, 0.6625, 0.5259, 0.6565, 0.5315, 0.6506, 0.5315, 0.6505, 0.5256, 0.6564, 0.5256, 0.6506, 0.5315, 0.6452, 0.5315, 0.6454, 0.5258, 0.6505, 0.5256, 0.6452, 0.5315, 0.6405, 0.5315, 0.641, 0.526, 0.6454, 0.5258, 0.6405, 0.5315, 0.625, 0.5315, 0.625, 0.5261, 0.641, 0.526, 0.6625, 0.5259, 0.6564, 0.5256, 0.6564, 0.5202, 0.6625, 0.5205, 0.6564, 0.5256, 0.6505, 0.5256, 0.6507, 0.5204, 0.6564, 0.5202, 0.6505, 0.5256, 0.6454, 0.5258, 0.6458, 0.5209, 0.6507, 0.5204, 0.6454, 0.5258, 0.641, 0.526, 0.6418, 0.5213, 0.6458, 0.5209, 0.641, 0.526, 0.625, 0.5261, 0.625, 0.5216, 0.6418, 0.5213, 0.6625, 0.5205, 0.6564, 0.5202, 0.6565, 0.5154, 0.6625, 0.5155, 0.6564, 0.5202, 0.6507, 0.5204, 0.651, 0.516, 0.6565, 0.5154, 0.6507, 0.5204, 0.6458, 0.5209, 0.6463, 0.5168, 0.651, 0.516, 0.6458, 0.5209, 0.6418, 0.5213, 0.6427, 0.5177, 0.6463, 0.5168, 0.6418, 0.5213, 0.625, 0.5216, 0.625, 0.5181, 0.6427, 0.5177, 0.6625, 0.5155, 0.6565, 0.5154, 0.6565, 0.5, 0.6625, 0.5, 0.6565, 0.5154, 0.651, 0.516, 0.6511, 0.5, 0.6565, 0.5, 0.651, 0.516, 0.6463, 0.5168, 0.6466, 0.5, 0.6511, 0.5, 0.6463, 0.5168, 0.6427, 0.5177, 0.6431, 0.5, 0.6466, 0.5, 0.6427, 0.5177, 0.625, 0.5181, 0.6197, 0.5, 0.6431, 0.5, 0.5875, 0.5375, 0.5875, 0.5316, 0.5935, 0.5315, 0.5934, 0.5375, 0.5875, 0.5316, 0.5875, 0.5259, 0.5935, 0.5256, 0.5935, 0.5315, 0.5875, 0.5259, 0.5875, 0.5205, 0.5935, 0.5202, 0.5935, 0.5256, 0.5875, 0.5205, 0.5875, 0.5155, 0.5935, 0.5155, 0.5935, 0.5202, 0.5875, 0.5155, 0.5875, 0.5, 0.5935, 0.5, 0.5935, 0.5155, 0.5934, 0.5375, 0.5935, 0.5315, 0.5994, 0.5314, 0.5991, 0.5375, 0.5935, 0.5315, 0.5935, 0.5256, 0.5994, 0.5255, 0.5994, 0.5314, 0.5935, 0.5256, 0.5935, 0.5202, 0.5992, 0.5204, 0.5994, 0.5255, 0.5935, 0.5202, 0.5935, 0.5155, 0.599, 0.516, 0.5992, 0.5204, 0.5935, 0.5155, 0.5935, 0.5, 0.5989, 0.5, 0.599, 0.516, 0.5991, 0.5375, 0.5994, 0.5314, 0.6048, 0.5314, 0.6045, 0.5375, 0.5994, 0.5314, 0.5994, 0.5255, 0.6046, 0.5257, 0.6048, 0.5314, 0.5994, 0.5255, 0.5992, 0.5204, 0.6041, 0.5208, 0.6046, 0.5257, 0.5992, 0.5204, 0.599, 0.516, 0.6037, 0.5168, 0.6041, 0.5208, 0.599, 0.516, 0.5989, 0.5, 0.6034, 0.5, 0.6037, 0.5168, 0.6045, 0.5375, 0.6048, 0.5314, 0.6096, 0.5315, 0.6095, 0.5375, 0.6048, 0.5314, 0.6046, 0.5257, 0.609, 0.526, 0.6096, 0.5315, 0.6046, 0.5257, 0.6041, 0.5208, 0.6082, 0.5213, 0.609, 0.526, 0.6041, 0.5208, 0.6037, 0.5168, 0.6073, 0.5177, 0.6082, 0.5213, 0.6037, 0.5168, 0.6034, 0.5, 0.6069, 0.5, 0.6073, 0.5177, 0.6095, 0.5375, 0.6096, 0.5315, 0.625, 0.5315, 0.625, 0.5375, 0.6096, 0.5315, 0.609, 0.526, 0.625, 0.5261, 0.625, 0.5315, 0.609, 0.526, 0.6082, 0.5213, 0.625, 0.5216, 0.625, 0.5261, 0.6082, 0.5213, 0.6073, 0.5177, 0.625, 0.5181, 0.625, 0.5216, 0.6073, 0.5177, 0.6069, 0.5, 0.6197, 0.5, 0.625, 0.5181, 0.3375, 0.5375, 0.3375, 0.5316, 0.3435, 0.5315, 0.3434, 0.5375, 0.3375, 0.5316, 0.3375, 0.5259, 0.3435, 0.5256, 0.3435, 0.5315, 0.3375, 0.5259, 0.3375, 0.5205, 0.3435, 0.5202, 0.3435, 0.5256, 0.3375, 0.5205, 0.3375, 0.5155, 0.3435, 0.5155, 0.3435, 0.5202, 0.3375, 0.5155, 0.3375, 0.5, 0.3435, 0.5, 0.3435, 0.5155, 0.3434, 0.5375, 0.3435, 0.5315, 0.3494, 0.5314, 0.3491, 0.5375, 0.3435, 0.5315, 0.3435, 0.5256, 0.3494, 0.5255, 0.3494, 0.5314, 0.3435, 0.5256, 0.3435, 0.5202, 0.3492, 0.5204, 0.3494, 0.5255, 0.3435, 0.5202, 0.3435, 0.5155, 0.349, 0.516, 0.3492, 0.5204, 0.3435, 0.5155, 0.3435, 0.5, 0.3489, 0.5, 0.349, 0.516, 0.3491, 0.5375, 0.3494, 0.5314, 0.3548, 0.5314, 0.3545, 0.5375, 0.3494, 0.5314, 0.3494, 0.5255, 0.3546, 0.5257, 0.3548, 0.5314, 0.3494, 0.5255, 0.3492, 0.5204, 0.3541, 0.5208, 0.3546, 0.5257, 0.3492, 0.5204, 0.349, 0.516, 0.3537, 0.5168, 0.3541, 0.5208, 0.349, 0.516, 0.3489, 0.5, 0.3534, 0.5, 0.3537, 0.5168, 0.3545, 0.5375, 0.3548, 0.5314, 0.3596, 0.5315, 0.3595, 0.5375, 0.3548, 0.5314, 0.3546, 0.5257, 0.359, 0.526, 0.3596, 0.5315, 0.3546, 0.5257, 0.3541, 0.5208, 0.3582, 0.5213, 0.359, 0.526, 0.3541, 0.5208, 0.3537, 0.5168, 0.3573, 0.5177, 0.3582, 0.5213, 0.3537, 0.5168, 0.3534, 0.5, 0.3569, 0.5, 0.3573, 0.5177, 0.3595, 0.5375, 0.3596, 0.5315, 0.375, 0.5315, 0.375, 0.5375, 0.3596, 0.5315, 0.359, 0.526, 0.375, 0.5261, 0.375, 0.5315, 0.359, 0.526, 0.3582, 0.5213, 0.375, 0.5216, 0.375, 0.5261, 0.3582, 0.5213, 0.3573, 0.5177, 0.375, 0.5181, 0.375, 0.5216, 0.3573, 0.5177, 0.3569, 0.5, 0.375, 0.5053, 0.375, 0.5181, 0.4125, 0.4625, 0.4125, 0.4684, 0.4065, 0.4685, 0.4066, 0.4625, 0.4125, 0.4684, 0.4125, 0.4741, 0.4065, 0.4744, 0.4065, 0.4685, 0.4125, 0.4741, 0.4125, 0.4795, 0.4065, 0.4798, 0.4065, 0.4744, 0.4125, 0.4795, 0.4125, 0.4845, 0.4065, 0.4845, 0.4065, 0.4798, 0.4125, 0.4845, 0.4125, 0.5, 0.4065, 0.5, 0.4065, 0.4845, 0.4066, 0.4625, 0.4065, 0.4685, 0.4006, 0.4686, 0.4009, 0.4625, 0.4065, 0.4685, 0.4065, 0.4744, 0.4006, 0.4745, 0.4006, 0.4686, 0.4065, 0.4744, 0.4065, 0.4798, 0.4008, 0.4796, 0.4006, 0.4745, 0.4065, 0.4798, 0.4065, 0.4845, 0.401, 0.484, 0.4008, 0.4796, 0.4065, 0.4845, 0.4065, 0.5, 0.4011, 0.5, 0.401, 0.484, 0.4009, 0.4625, 0.4006, 0.4686, 0.3952, 0.4686, 0.3955, 0.4625, 0.4006, 0.4686, 0.4006, 0.4745, 0.3954, 0.4743, 0.3952, 0.4686, 0.4006, 0.4745, 0.4008, 0.4796, 0.3959, 0.4792, 0.3954, 0.4743, 0.4008, 0.4796, 0.401, 0.484, 0.3963, 0.4832, 0.3959, 0.4792, 0.401, 0.484, 0.4011, 0.5, 0.3966, 0.5, 0.3963, 0.4832, 0.3955, 0.4625, 0.3952, 0.4686, 0.3904, 0.4685, 0.3905, 0.4625, 0.3952, 0.4686, 0.3954, 0.4743, 0.391, 0.474, 0.3904, 0.4685, 0.3954, 0.4743, 0.3959, 0.4792, 0.3918, 0.4787, 0.391, 0.474, 0.3959, 0.4792, 0.3963, 0.4832, 0.3927, 0.4823, 0.3918, 0.4787, 0.3963, 0.4832, 0.3966, 0.5, 0.3931, 0.5, 0.3927, 0.4823, 0.3905, 0.4625, 0.3904, 0.4685, 0.375, 0.4685, 0.375, 0.4625, 0.3904, 0.4685, 0.391, 0.474, 0.375, 0.4739, 0.375, 0.4685, 0.391, 0.474, 0.3918, 0.4787, 0.375, 0.4784, 0.375, 0.4739, 0.3918, 0.4787, 0.3927, 0.4823, 0.375, 0.4819, 0.375, 0.4784, 0.3927, 0.4823, 0.3931, 0.5, 0.375, 0.5053, 0.375, 0.4819, 0.4125, 0.5375, 0.4066, 0.5375, 0.4065, 0.5315, 0.4125, 0.5316, 0.4066, 0.5375, 0.4009, 0.5375, 0.4006, 0.5315, 0.4065, 0.5315, 0.4009, 0.5375, 0.3955, 0.5375, 0.3952, 0.5315, 0.4006, 0.5315, 0.3955, 0.5375, 0.3905, 0.5375, 0.3905, 0.5315, 0.3952, 0.5315, 0.3905, 0.5375, 0.375, 0.5375, 0.375, 0.5315, 0.3905, 0.5315, 0.4125, 0.5316, 0.4065, 0.5315, 0.4064, 0.5256, 0.4125, 0.5259, 0.4065, 0.5315, 0.4006, 0.5315, 0.4005, 0.5256, 0.4064, 0.5256, 0.4006, 0.5315, 0.3952, 0.5315, 0.3954, 0.5258, 0.4005, 0.5256, 0.3952, 0.5315, 0.3905, 0.5315, 0.391, 0.526, 0.3954, 0.5258, 0.3905, 0.5315, 0.375, 0.5315, 0.375, 0.5261, 0.391, 0.526, 0.4125, 0.5259, 0.4064, 0.5256, 0.4064, 0.5202, 0.4125, 0.5205, 0.4064, 0.5256, 0.4005, 0.5256, 0.4007, 0.5204, 0.4064, 0.5202, 0.4005, 0.5256, 0.3954, 0.5258, 0.3958, 0.5209, 0.4007, 0.5204, 0.3954, 0.5258, 0.391, 0.526, 0.3918, 0.5213, 0.3958, 0.5209, 0.391, 0.526, 0.375, 0.5261, 0.375, 0.5216, 0.3918, 0.5213, 0.4125, 0.5205, 0.4064, 0.5202, 0.4065, 0.5154, 0.4125, 0.5155, 0.4064, 0.5202, 0.4007, 0.5204, 0.401, 0.516, 0.4065, 0.5154, 0.4007, 0.5204, 0.3958, 0.5209, 0.3963, 0.5168, 0.401, 0.516, 0.3958, 0.5209, 0.3918, 0.5213, 0.3927, 0.5177, 0.3963, 0.5168, 0.3918, 0.5213, 0.375, 0.5216, 0.375, 0.5181, 0.3927, 0.5177, 0.4125, 0.5155, 0.4065, 0.5154, 0.4065, 0.5, 0.4125, 0.5, 0.4065, 0.5154, 0.401, 0.516, 0.4011, 0.5, 0.4065, 0.5, 0.401, 0.516, 0.3963, 0.5168, 0.3966, 0.5, 0.4011, 0.5, 0.3963, 0.5168, 0.3927, 0.5177, 0.3931, 0.5, 0.3966, 0.5, 0.3927, 0.5177, 0.375, 0.5181, 0.375, 0.5053, 0.3931, 0.5, 0.5875, 0.7125, 0.5934, 0.7125, 0.5935, 0.7185, 0.5875, 0.7184, 0.5934, 0.7125, 0.5991, 0.7125, 0.5994, 0.7185, 0.5935, 0.7185, 0.5991, 0.7125, 0.6045, 0.7125, 0.6048, 0.7185, 0.5994, 0.7185, 0.6045, 0.7125, 0.6095, 0.7125, 0.6095, 0.7185, 0.6048, 0.7185, 0.6095, 0.7125, 0.625, 0.7125, 0.625, 0.7185, 0.6095, 0.7185, 0.5875, 0.7184, 0.5935, 0.7185, 0.5936, 0.7244, 0.5875, 0.7241, 0.5935, 0.7185, 0.5994, 0.7185, 0.5995, 0.7244, 0.5936, 0.7244, 0.5994, 0.7185, 0.6048, 0.7185, 0.6046, 0.7242, 0.5995, 0.7244, 0.6048, 0.7185, 0.6095, 0.7185, 0.609, 0.724, 0.6046, 0.7242, 0.6095, 0.7185, 0.625, 0.7185, 0.625, 0.7239, 0.609, 0.724, 0.5875, 0.7241, 0.5936, 0.7244, 0.5936, 0.7298, 0.5875, 0.7295, 0.5936, 0.7244, 0.5995, 0.7244, 0.5993, 0.7296, 0.5936, 0.7298, 0.5995, 0.7244, 0.6046, 0.7242, 0.6042, 0.7291, 0.5993, 0.7296, 0.6046, 0.7242, 0.609, 0.724, 0.6082, 0.7287, 0.6042, 0.7291, 0.609, 0.724, 0.625, 0.7239, 0.625, 0.7284, 0.6082, 0.7287, 0.5875, 0.7295, 0.5936, 0.7298, 0.5935, 0.7346, 0.5875, 0.7345, 0.5936, 0.7298, 0.5993, 0.7296, 0.599, 0.734, 0.5935, 0.7346, 0.5993, 0.7296, 0.6042, 0.7291, 0.6037, 0.7332, 0.599, 0.734, 0.6042, 0.7291, 0.6082, 0.7287, 0.6073, 0.7323, 0.6037, 0.7332, 0.6082, 0.7287, 0.625, 0.7284, 0.625, 0.7319, 0.6073, 0.7323, 0.5875, 0.7345, 0.5935, 0.7346, 0.5935, 0.75, 0.5875, 0.75, 0.5935, 0.7346, 0.599, 0.734, 0.5989, 0.75, 0.5935, 0.75, 0.599, 0.734, 0.6037, 0.7332, 0.6034, 0.75, 0.5989, 0.75, 0.6037, 0.7332, 0.6073, 0.7323, 0.6069, 0.75, 0.6034, 0.75, 0.6073, 0.7323, 0.625, 0.7319, 0.625, 0.7447, 0.6069, 0.75, 0.6625, 0.7125, 0.6625, 0.7184, 0.6565, 0.7185, 0.6566, 0.7125, 0.6625, 0.7184, 0.6625, 0.7241, 0.6565, 0.7244, 0.6565, 0.7185, 0.6625, 0.7241, 0.6625, 0.7295, 0.6565, 0.7298, 0.6565, 0.7244, 0.6625, 0.7295, 0.6625, 0.7345, 0.6565, 0.7345, 0.6565, 0.7298, 0.6625, 0.7345, 0.6625, 0.75, 0.6565, 0.75, 0.6565, 0.7345, 0.6566, 0.7125, 0.6565, 0.7185, 0.6506, 0.7186, 0.6509, 0.7125, 0.6565, 0.7185, 0.6565, 0.7244, 0.6506, 0.7245, 0.6506, 0.7186, 0.6565, 0.7244, 0.6565, 0.7298, 0.6508, 0.7296, 0.6506, 0.7245, 0.6565, 0.7298, 0.6565, 0.7345, 0.651, 0.734, 0.6508, 0.7296, 0.6565, 0.7345, 0.6565, 0.75, 0.6511, 0.75, 0.651, 0.734, 0.6509, 0.7125, 0.6506, 0.7186, 0.6452, 0.7186, 0.6455, 0.7125, 0.6506, 0.7186, 0.6506, 0.7245, 0.6454, 0.7243, 0.6452, 0.7186, 0.6506, 0.7245, 0.6508, 0.7296, 0.6459, 0.7292, 0.6454, 0.7243, 0.6508, 0.7296, 0.651, 0.734, 0.6463, 0.7332, 0.6459, 0.7292, 0.651, 0.734, 0.6511, 0.75, 0.6466, 0.75, 0.6463, 0.7332, 0.6455, 0.7125, 0.6452, 0.7186, 0.6404, 0.7185, 0.6405, 0.7125, 0.6452, 0.7186, 0.6454, 0.7243, 0.641, 0.724, 0.6404, 0.7185, 0.6454, 0.7243, 0.6459, 0.7292, 0.6418, 0.7287, 0.641, 0.724, 0.6459, 0.7292, 0.6463, 0.7332, 0.6427, 0.7323, 0.6418, 0.7287, 0.6463, 0.7332, 0.6466, 0.75, 0.6431, 0.75, 0.6427, 0.7323, 0.6405, 0.7125, 0.6404, 0.7185, 0.625, 0.7185, 0.625, 0.7125, 0.6404, 0.7185, 0.641, 0.724, 0.625, 0.7239, 0.625, 0.7185, 0.641, 0.724, 0.6418, 0.7287, 0.625, 0.7284, 0.625, 0.7239, 0.6418, 0.7287, 0.6427, 0.7323, 0.625, 0.7319, 0.625, 0.7284, 0.6427, 0.7323, 0.6431, 0.75, 0.625, 0.7447, 0.625, 0.7319, 0.5875, 0.7875, 0.5875, 0.7816, 0.5935, 0.7815, 0.5934, 0.7875, 0.5875, 0.7816, 0.5875, 0.7759, 0.5935, 0.7756, 0.5935, 0.7815, 0.5875, 0.7759, 0.5875, 0.7705, 0.5935, 0.7702, 0.5935, 0.7756, 0.5875, 0.7705, 0.5875, 0.7655, 0.5935, 0.7655, 0.5935, 0.7702, 0.5875, 0.7655, 0.5875, 0.75, 0.5935, 0.75, 0.5935, 0.7655, 0.5934, 0.7875, 0.5935, 0.7815, 0.5994, 0.7814, 0.5991, 0.7875, 0.5935, 0.7815, 0.5935, 0.7756, 0.5994, 0.7755, 0.5994, 0.7814, 0.5935, 0.7756, 0.5935, 0.7702, 0.5992, 0.7704, 0.5994, 0.7755, 0.5935, 0.7702, 0.5935, 0.7655, 0.599, 0.766, 0.5992, 0.7704, 0.5935, 0.7655, 0.5935, 0.75, 0.5989, 0.75, 0.599, 0.766, 0.5991, 0.7875, 0.5994, 0.7814, 0.6048, 0.7814, 0.6045, 0.7875, 0.5994, 0.7814, 0.5994, 0.7755, 0.6046, 0.7757, 0.6048, 0.7814, 0.5994, 0.7755, 0.5992, 0.7704, 0.6041, 0.7708, 0.6046, 0.7757, 0.5992, 0.7704, 0.599, 0.766, 0.6037, 0.7668, 0.6041, 0.7708, 0.599, 0.766, 0.5989, 0.75, 0.6034, 0.75, 0.6037, 0.7668, 0.6045, 0.7875, 0.6048, 0.7814, 0.6096, 0.7815, 0.6095, 0.7875, 0.6048, 0.7814, 0.6046, 0.7757, 0.609, 0.776, 0.6096, 0.7815, 0.6046, 0.7757, 0.6041, 0.7708, 0.6082, 0.7713, 0.609, 0.776, 0.6041, 0.7708, 0.6037, 0.7668, 0.6073, 0.7677, 0.6082, 0.7713, 0.6037, 0.7668, 0.6034, 0.75, 0.6069, 0.75, 0.6073, 0.7677, 0.6095, 0.7875, 0.6096, 0.7815, 0.625, 0.7815, 0.625, 0.7875, 0.6096, 0.7815, 0.609, 0.776, 0.625, 0.7761, 0.625, 0.7815, 0.609, 0.776, 0.6082, 0.7713, 0.625, 0.7716, 0.625, 0.7761, 0.6082, 0.7713, 0.6073, 0.7677, 0.625, 0.7681, 0.625, 0.7716, 0.6073, 0.7677, 0.6069, 0.75, 0.625, 0.7447, 0.625, 0.7681, 0.4125, 0.7125, 0.4125, 0.7184, 0.4065, 0.7185, 0.4066, 0.7125, 0.4125, 0.7184, 0.4125, 0.7241, 0.4065, 0.7244, 0.4065, 0.7185, 0.4125, 0.7241, 0.4125, 0.7295, 0.4065, 0.7298, 0.4065, 0.7244, 0.4125, 0.7295, 0.4125, 0.7345, 0.4065, 0.7345, 0.4065, 0.7298, 0.4125, 0.7345, 0.4125, 0.75, 0.4065, 0.75, 0.4065, 0.7345, 0.4066, 0.7125, 0.4065, 0.7185, 0.4006, 0.7186, 0.4009, 0.7125, 0.4065, 0.7185, 0.4065, 0.7244, 0.4006, 0.7245, 0.4006, 0.7186, 0.4065, 0.7244, 0.4065, 0.7298, 0.4008, 0.7296, 0.4006, 0.7245, 0.4065, 0.7298, 0.4065, 0.7345, 0.401, 0.734, 0.4008, 0.7296, 0.4065, 0.7345, 0.4065, 0.75, 0.4011, 0.75, 0.401, 0.734, 0.4009, 0.7125, 0.4006, 0.7186, 0.3952, 0.7186, 0.3955, 0.7125, 0.4006, 0.7186, 0.4006, 0.7245, 0.3954, 0.7243, 0.3952, 0.7186, 0.4006, 0.7245, 0.4008, 0.7296, 0.3959, 0.7292, 0.3954, 0.7243, 0.4008, 0.7296, 0.401, 0.734, 0.3963, 0.7332, 0.3959, 0.7292, 0.401, 0.734, 0.4011, 0.75, 0.3966, 0.75, 0.3963, 0.7332, 0.3955, 0.7125, 0.3952, 0.7186, 0.3904, 0.7185, 0.3905, 0.7125, 0.3952, 0.7186, 0.3954, 0.7243, 0.391, 0.724, 0.3904, 0.7185, 0.3954, 0.7243, 0.3959, 0.7292, 0.3918, 0.7287, 0.391, 0.724, 0.3959, 0.7292, 0.3963, 0.7332, 0.3927, 0.7323, 0.3918, 0.7287, 0.3963, 0.7332, 0.3966, 0.75, 0.3931, 0.75, 0.3927, 0.7323, 0.3905, 0.7125, 0.3904, 0.7185, 0.375, 0.7185, 0.375, 0.7125, 0.3904, 0.7185, 0.391, 0.724, 0.375, 0.7239, 0.375, 0.7185, 0.391, 0.724, 0.3918, 0.7287, 0.375, 0.7284, 0.375, 0.7239, 0.3918, 0.7287, 0.3927, 0.7323, 0.375, 0.7319, 0.375, 0.7284, 0.3927, 0.7323, 0.3931, 0.75, 0.3803, 0.75, 0.375, 0.7319, 0.4125, 0.7875, 0.4066, 0.7875, 0.4065, 0.7815, 0.4125, 0.7816, 0.4066, 0.7875, 0.4009, 0.7875, 0.4006, 0.7815, 0.4065, 0.7815, 0.4009, 0.7875, 0.3955, 0.7875, 0.3952, 0.7815, 0.4006, 0.7815, 0.3955, 0.7875, 0.3905, 0.7875, 0.3905, 0.7815, 0.3952, 0.7815, 0.3905, 0.7875, 0.375, 0.7875, 0.375, 0.7815, 0.3905, 0.7815, 0.4125, 0.7816, 0.4065, 0.7815, 0.4064, 0.7756, 0.4125, 0.7759, 0.4065, 0.7815, 0.4006, 0.7815, 0.4005, 0.7756, 0.4064, 0.7756, 0.4006, 0.7815, 0.3952, 0.7815, 0.3954, 0.7758, 0.4005, 0.7756, 0.3952, 0.7815, 0.3905, 0.7815, 0.391, 0.776, 0.3954, 0.7758, 0.3905, 0.7815, 0.375, 0.7815, 0.375, 0.7761, 0.391, 0.776, 0.4125, 0.7759, 0.4064, 0.7756, 0.4064, 0.7702, 0.4125, 0.7705, 0.4064, 0.7756, 0.4005, 0.7756, 0.4007, 0.7704, 0.4064, 0.7702, 0.4005, 0.7756, 0.3954, 0.7758, 0.3958, 0.7709, 0.4007, 0.7704, 0.3954, 0.7758, 0.391, 0.776, 0.3918, 0.7713, 0.3958, 0.7709, 0.391, 0.776, 0.375, 0.7761, 0.375, 0.7716, 0.3918, 0.7713, 0.4125, 0.7705, 0.4064, 0.7702, 0.4065, 0.7654, 0.4125, 0.7655, 0.4064, 0.7702, 0.4007, 0.7704, 0.401, 0.766, 0.4065, 0.7654, 0.4007, 0.7704, 0.3958, 0.7709, 0.3963, 0.7668, 0.401, 0.766, 0.3958, 0.7709, 0.3918, 0.7713, 0.3927, 0.7677, 0.3963, 0.7668, 0.3918, 0.7713, 0.375, 0.7716, 0.375, 0.7681, 0.3927, 0.7677, 0.4125, 0.7655, 0.4065, 0.7654, 0.4065, 0.75, 0.4125, 0.75, 0.4065, 0.7654, 0.401, 0.766, 0.4011, 0.75, 0.4065, 0.75, 0.401, 0.766, 0.3963, 0.7668, 0.3966, 0.75, 0.4011, 0.75, 0.3963, 0.7668, 0.3927, 0.7677, 0.3931, 0.75, 0.3966, 0.75, 0.3927, 0.7677, 0.375, 0.7681, 0.3803, 0.75, 0.3931, 0.75, 0.3375, 0.7125, 0.3434, 0.7125, 0.3435, 0.7185, 0.3375, 0.7184, 0.3434, 0.7125, 0.3491, 0.7125, 0.3494, 0.7185, 0.3435, 0.7185, 0.3491, 0.7125, 0.3545, 0.7125, 0.3548, 0.7185, 0.3494, 0.7185, 0.3545, 0.7125, 0.3595, 0.7125, 0.3595, 0.7185, 0.3548, 0.7185, 0.3595, 0.7125, 0.375, 0.7125, 0.375, 0.7185, 0.3595, 0.7185, 0.3375, 0.7184, 0.3435, 0.7185, 0.3436, 0.7244, 0.3375, 0.7241, 0.3435, 0.7185, 0.3494, 0.7185, 0.3495, 0.7244, 0.3436, 0.7244, 0.3494, 0.7185, 0.3548, 0.7185, 0.3546, 0.7242, 0.3495, 0.7244, 0.3548, 0.7185, 0.3595, 0.7185, 0.359, 0.724, 0.3546, 0.7242, 0.3595, 0.7185, 0.375, 0.7185, 0.375, 0.7239, 0.359, 0.724, 0.3375, 0.7241, 0.3436, 0.7244, 0.3436, 0.7298, 0.3375, 0.7295, 0.3436, 0.7244, 0.3495, 0.7244, 0.3493, 0.7296, 0.3436, 0.7298, 0.3495, 0.7244, 0.3546, 0.7242, 0.3542, 0.7291, 0.3493, 0.7296, 0.3546, 0.7242, 0.359, 0.724, 0.3582, 0.7287, 0.3542, 0.7291, 0.359, 0.724, 0.375, 0.7239, 0.375, 0.7284, 0.3582, 0.7287, 0.3375, 0.7295, 0.3436, 0.7298, 0.3435, 0.7346, 0.3375, 0.7345, 0.3436, 0.7298, 0.3493, 0.7296, 0.349, 0.734, 0.3435, 0.7346, 0.3493, 0.7296, 0.3542, 0.7291, 0.3537, 0.7332, 0.349, 0.734, 0.3542, 0.7291, 0.3582, 0.7287, 0.3573, 0.7323, 0.3537, 0.7332, 0.3582, 0.7287, 0.375, 0.7284, 0.375, 0.7319, 0.3573, 0.7323, 0.3375, 0.7345, 0.3435, 0.7346, 0.3435, 0.75, 0.3375, 0.75, 0.3435, 0.7346, 0.349, 0.734, 0.3489, 0.75, 0.3435, 0.75, 0.349, 0.734, 0.3537, 0.7332, 0.3534, 0.75, 0.3489, 0.75, 0.3537, 0.7332, 0.3573, 0.7323, 0.3569, 0.75, 0.3534, 0.75, 0.3573, 0.7323, 0.375, 0.7319, 0.3803, 0.75, 0.3569, 0.75, 0.5875, 0.2875, 0.5875, 0.2816, 0.5935, 0.2815, 0.5934, 0.2875, 0.5875, 0.2816, 0.5875, 0.2759, 0.5935, 0.2756, 0.5935, 0.2815, 0.5875, 0.2759, 0.5875, 0.2705, 0.5935, 0.2702, 0.5935, 0.2756, 0.5875, 0.2705, 0.5875, 0.2655, 0.5935, 0.2655, 0.5935, 0.2702, 0.5875, 0.2655, 0.5875, 0.25, 0.5935, 0.25, 0.5935, 0.2655, 0.5934, 0.2875, 0.5935, 0.2815, 0.5994, 0.2814, 0.5991, 0.2875, 0.5935, 0.2815, 0.5935, 0.2756, 0.5994, 0.2755, 0.5994, 0.2814, 0.5935, 0.2756, 0.5935, 0.2702, 0.5992, 0.2704, 0.5994, 0.2755, 0.5935, 0.2702, 0.5935, 0.2655, 0.599, 0.266, 0.5992, 0.2704, 0.5935, 0.2655, 0.5935, 0.25, 0.5989, 0.25, 0.599, 0.266, 0.5991, 0.2875, 0.5994, 0.2814, 0.6048, 0.2814, 0.6045, 0.2875, 0.5994, 0.2814, 0.5994, 0.2755, 0.6046, 0.2757, 0.6048, 0.2814, 0.5994, 0.2755, 0.5992, 0.2704, 0.6041, 0.2708, 0.6046, 0.2757, 0.5992, 0.2704, 0.599, 0.266, 0.6037, 0.2668, 0.6041, 0.2708, 0.599, 0.266, 0.5989, 0.25, 0.6034, 0.25, 0.6037, 0.2668, 0.6045, 0.2875, 0.6048, 0.2814, 0.6096, 0.2815, 0.6095, 0.2875, 0.6048, 0.2814, 0.6046, 0.2757, 0.609, 0.276, 0.6096, 0.2815, 0.6046, 0.2757, 0.6041, 0.2708, 0.6082, 0.2713, 0.609, 0.276, 0.6041, 0.2708, 0.6037, 0.2668, 0.6073, 0.2677, 0.6082, 0.2713, 0.6037, 0.2668, 0.6034, 0.25, 0.6069, 0.25, 0.6073, 0.2677, 0.6095, 0.2875, 0.6096, 0.2815, 0.625, 0.2815, 0.625, 0.2875, 0.6096, 0.2815, 0.609, 0.276, 0.625, 0.2761, 0.625, 0.2815, 0.609, 0.276, 0.6082, 0.2713, 0.625, 0.2716, 0.625, 0.2761, 0.6082, 0.2713, 0.6073, 0.2677, 0.625, 0.2681, 0.625, 0.2716, 0.6073, 0.2677, 0.6069, 0.25, 0.6092, 0.25, 0.625, 0.2681, 0.5875, 0.2125, 0.5934, 0.2125, 0.5935, 0.2185, 0.5875, 0.2184, 0.5934, 0.2125, 0.5991, 0.2125, 0.5994, 0.2185, 0.5935, 0.2185, 0.5991, 0.2125, 0.6045, 0.2125, 0.6048, 0.2185, 0.5994, 0.2185, 0.6045, 0.2125, 0.6095, 0.2125, 0.6095, 0.2185, 0.6048, 0.2185, 0.6095, 0.2125, 0.625, 0.2125, 0.625, 0.2185, 0.6095, 0.2185, 0.5875, 0.2184, 0.5935, 0.2185, 0.5936, 0.2244, 0.5875, 0.2241, 0.5935, 0.2185, 0.5994, 0.2185, 0.5995, 0.2244, 0.5936, 0.2244, 0.5994, 0.2185, 0.6048, 0.2185, 0.6046, 0.2242, 0.5995, 0.2244, 0.6048, 0.2185, 0.6095, 0.2185, 0.609, 0.224, 0.6046, 0.2242, 0.6095, 0.2185, 0.625, 0.2185, 0.625, 0.2239, 0.609, 0.224, 0.5875, 0.2241, 0.5936, 0.2244, 0.5936, 0.2298, 0.5875, 0.2295, 0.5936, 0.2244, 0.5995, 0.2244, 0.5993, 0.2296, 0.5936, 0.2298, 0.5995, 0.2244, 0.6046, 0.2242, 0.6042, 0.2291, 0.5993, 0.2296, 0.6046, 0.2242, 0.609, 0.224, 0.6082, 0.2287, 0.6042, 0.2291, 0.609, 0.224, 0.625, 0.2239, 0.625, 0.2284, 0.6082, 0.2287, 0.5875, 0.2295, 0.5936, 0.2298, 0.5935, 0.2346, 0.5875, 0.2345, 0.5936, 0.2298, 0.5993, 0.2296, 0.599, 0.234, 0.5935, 0.2346, 0.5993, 0.2296, 0.6042, 0.2291, 0.6037, 0.2332, 0.599, 0.234, 0.6042, 0.2291, 0.6082, 0.2287, 0.6073, 0.2323, 0.6037, 0.2332, 0.6082, 0.2287, 0.625, 0.2284, 0.625, 0.2319, 0.6073, 0.2323, 0.5875, 0.2345, 0.5935, 0.2346, 0.5935, 0.25, 0.5875, 0.25, 0.5935, 0.2346, 0.599, 0.234, 0.5989, 0.25, 0.5935, 0.25, 0.599, 0.234, 0.6037, 0.2332, 0.6034, 0.25, 0.5989, 0.25, 0.6037, 0.2332, 0.6073, 0.2323, 0.6069, 0.25, 0.6034, 0.25, 0.6073, 0.2323, 0.625, 0.2319, 0.625, 0.2342, 0.6069, 0.25, 0.8375, 0.5375, 0.8375, 0.5316, 0.8435, 0.5315, 0.8434, 0.5375, 0.8375, 0.5316, 0.8375, 0.5259, 0.8435, 0.5256, 0.8435, 0.5315, 0.8375, 0.5259, 0.8375, 0.5205, 0.8435, 0.5202, 0.8435, 0.5256, 0.8375, 0.5205, 0.8375, 0.5155, 0.8435, 0.5155, 0.8435, 0.5202, 0.8375, 0.5155, 0.8375, 0.5, 0.8435, 0.5, 0.8435, 0.5155, 0.8434, 0.5375, 0.8435, 0.5315, 0.8494, 0.5314, 0.8491, 0.5375, 0.8435, 0.5315, 0.8435, 0.5256, 0.8494, 0.5255, 0.8494, 0.5314, 0.8435, 0.5256, 0.8435, 0.5202, 0.8492, 0.5204, 0.8494, 0.5255, 0.8435, 0.5202, 0.8435, 0.5155, 0.849, 0.516, 0.8492, 0.5204, 0.8435, 0.5155, 0.8435, 0.5, 0.8489, 0.5, 0.849, 0.516, 0.8491, 0.5375, 0.8494, 0.5314, 0.8548, 0.5314, 0.8545, 0.5375, 0.8494, 0.5314, 0.8494, 0.5255, 0.8546, 0.5257, 0.8548, 0.5314, 0.8494, 0.5255, 0.8492, 0.5204, 0.8541, 0.5208, 0.8546, 0.5257, 0.8492, 0.5204, 0.849, 0.516, 0.8537, 0.5168, 0.8541, 0.5208, 0.849, 0.516, 0.8489, 0.5, 0.8534, 0.5, 0.8537, 0.5168, 0.8545, 0.5375, 0.8548, 0.5314, 0.8596, 0.5315, 0.8595, 0.5375, 0.8548, 0.5314, 0.8546, 0.5257, 0.859, 0.526, 0.8596, 0.5315, 0.8546, 0.5257, 0.8541, 0.5208, 0.8582, 0.5213, 0.859, 0.526, 0.8541, 0.5208, 0.8537, 0.5168, 0.8573, 0.5177, 0.8582, 0.5213, 0.8537, 0.5168, 0.8534, 0.5, 0.8569, 0.5, 0.8573, 0.5177, 0.8595, 0.5375, 0.8596, 0.5315, 0.875, 0.5315, 0.875, 0.5375, 0.8596, 0.5315, 0.859, 0.526, 0.875, 0.5261, 0.875, 0.5315, 0.859, 0.526, 0.8582, 0.5213, 0.875, 0.5216, 0.875, 0.5261, 0.8582, 0.5213, 0.8573, 0.5177, 0.875, 0.5181, 0.875, 0.5216, 0.8573, 0.5177, 0.8569, 0.5, 0.8592, 0.5, 0.875, 0.5181, 0.4125, 0.2125, 0.4125, 0.2184, 0.4065, 0.2185, 0.4066, 0.2125, 0.4125, 0.2184, 0.4125, 0.2241, 0.4065, 0.2244, 0.4065, 0.2185, 0.4125, 0.2241, 0.4125, 0.2295, 0.4065, 0.2298, 0.4065, 0.2244, 0.4125, 0.2295, 0.4125, 0.2345, 0.4065, 0.2345, 0.4065, 0.2298, 0.4125, 0.2345, 0.4125, 0.25, 0.4065, 0.25, 0.4065, 0.2345, 0.4066, 0.2125, 0.4065, 0.2185, 0.4006, 0.2186, 0.4009, 0.2125, 0.4065, 0.2185, 0.4065, 0.2244, 0.4006, 0.2245, 0.4006, 0.2186, 0.4065, 0.2244, 0.4065, 0.2298, 0.4008, 0.2296, 0.4006, 0.2245, 0.4065, 0.2298, 0.4065, 0.2345, 0.401, 0.234, 0.4008, 0.2296, 0.4065, 0.2345, 0.4065, 0.25, 0.4011, 0.25, 0.401, 0.234, 0.4009, 0.2125, 0.4006, 0.2186, 0.3952, 0.2186, 0.3955, 0.2125, 0.4006, 0.2186, 0.4006, 0.2245, 0.3954, 0.2243, 0.3952, 0.2186, 0.4006, 0.2245, 0.4008, 0.2296, 0.3959, 0.2292, 0.3954, 0.2243, 0.4008, 0.2296, 0.401, 0.234, 0.3963, 0.2332, 0.3959, 0.2292, 0.401, 0.234, 0.4011, 0.25, 0.3966, 0.25, 0.3963, 0.2332, 0.3955, 0.2125, 0.3952, 0.2186, 0.3904, 0.2185, 0.3905, 0.2125, 0.3952, 0.2186, 0.3954, 0.2243, 0.391, 0.224, 0.3904, 0.2185, 0.3954, 0.2243, 0.3959, 0.2292, 0.3918, 0.2287, 0.391, 0.224, 0.3959, 0.2292, 0.3963, 0.2332, 0.3927, 0.2323, 0.3918, 0.2287, 0.3963, 0.2332, 0.3966, 0.25, 0.3931, 0.25, 0.3927, 0.2323, 0.3905, 0.2125, 0.3904, 0.2185, 0.375, 0.2185, 0.375, 0.2125, 0.3904, 0.2185, 0.391, 0.224, 0.375, 0.2239, 0.375, 0.2185, 0.391, 0.224, 0.3918, 0.2287, 0.375, 0.2284, 0.375, 0.2239, 0.3918, 0.2287, 0.3927, 0.2323, 0.375, 0.2319, 0.375, 0.2284, 0.3927, 0.2323, 0.3931, 0.25, 0.3908, 0.25, 0.375, 0.2319, 0.4125, 0.2875, 0.4066, 0.2875, 0.4065, 0.2815, 0.4125, 0.2816, 0.4066, 0.2875, 0.4009, 0.2875, 0.4006, 0.2815, 0.4065, 0.2815, 0.4009, 0.2875, 0.3955, 0.2875, 0.3952, 0.2815, 0.4006, 0.2815, 0.3955, 0.2875, 0.3905, 0.2875, 0.3905, 0.2815, 0.3952, 0.2815, 0.3905, 0.2875, 0.375, 0.2875, 0.375, 0.2815, 0.3905, 0.2815, 0.4125, 0.2816, 0.4065, 0.2815, 0.4064, 0.2756, 0.4125, 0.2759, 0.4065, 0.2815, 0.4006, 0.2815, 0.4005, 0.2756, 0.4064, 0.2756, 0.4006, 0.2815, 0.3952, 0.2815, 0.3954, 0.2758, 0.4005, 0.2756, 0.3952, 0.2815, 0.3905, 0.2815, 0.391, 0.276, 0.3954, 0.2758, 0.3905, 0.2815, 0.375, 0.2815, 0.375, 0.2761, 0.391, 0.276, 0.4125, 0.2759, 0.4064, 0.2756, 0.4064, 0.2702, 0.4125, 0.2705, 0.4064, 0.2756, 0.4005, 0.2756, 0.4007, 0.2704, 0.4064, 0.2702, 0.4005, 0.2756, 0.3954, 0.2758, 0.3958, 0.2709, 0.4007, 0.2704, 0.3954, 0.2758, 0.391, 0.276, 0.3918, 0.2713, 0.3958, 0.2709, 0.391, 0.276, 0.375, 0.2761, 0.375, 0.2716, 0.3918, 0.2713, 0.4125, 0.2705, 0.4064, 0.2702, 0.4065, 0.2654, 0.4125, 0.2655, 0.4064, 0.2702, 0.4007, 0.2704, 0.401, 0.266, 0.4065, 0.2654, 0.4007, 0.2704, 0.3958, 0.2709, 0.3963, 0.2668, 0.401, 0.266, 0.3958, 0.2709, 0.3918, 0.2713, 0.3927, 0.2677, 0.3963, 0.2668, 0.3918, 0.2713, 0.375, 0.2716, 0.375, 0.2681, 0.3927, 0.2677, 0.4125, 0.2655, 0.4065, 0.2654, 0.4065, 0.25, 0.4125, 0.25, 0.4065, 0.2654, 0.401, 0.266, 0.4011, 0.25, 0.4065, 0.25, 0.401, 0.266, 0.3963, 0.2668, 0.3966, 0.25, 0.4011, 0.25, 0.3963, 0.2668, 0.3927, 0.2677, 0.3931, 0.25, 0.3966, 0.25, 0.3927, 0.2677, 0.375, 0.2681, 0.375, 0.2658, 0.3931, 0.25, 0.1625, 0.5375, 0.1566, 0.5375, 0.1565, 0.5315, 0.1625, 0.5316, 0.1566, 0.5375, 0.1509, 0.5375, 0.1506, 0.5315, 0.1565, 0.5315, 0.1509, 0.5375, 0.1455, 0.5375, 0.1452, 0.5315, 0.1506, 0.5315, 0.1455, 0.5375, 0.1405, 0.5375, 0.1405, 0.5315, 0.1452, 0.5315, 0.1405, 0.5375, 0.125, 0.5375, 0.125, 0.5315, 0.1405, 0.5315, 0.1625, 0.5316, 0.1565, 0.5315, 0.1564, 0.5256, 0.1625, 0.5259, 0.1565, 0.5315, 0.1506, 0.5315, 0.1505, 0.5256, 0.1564, 0.5256, 0.1506, 0.5315, 0.1452, 0.5315, 0.1454, 0.5258, 0.1505, 0.5256, 0.1452, 0.5315, 0.1405, 0.5315, 0.141, 0.526, 0.1454, 0.5258, 0.1405, 0.5315, 0.125, 0.5315, 0.125, 0.5261, 0.141, 0.526, 0.1625, 0.5259, 0.1564, 0.5256, 0.1564, 0.5202, 0.1625, 0.5205, 0.1564, 0.5256, 0.1505, 0.5256, 0.1507, 0.5204, 0.1564, 0.5202, 0.1505, 0.5256, 0.1454, 0.5258, 0.1458, 0.5209, 0.1507, 0.5204, 0.1454, 0.5258, 0.141, 0.526, 0.1418, 0.5213, 0.1458, 0.5209, 0.141, 0.526, 0.125, 0.5261, 0.125, 0.5216, 0.1418, 0.5213, 0.1625, 0.5205, 0.1564, 0.5202, 0.1565, 0.5154, 0.1625, 0.5155, 0.1564, 0.5202, 0.1507, 0.5204, 0.151, 0.516, 0.1565, 0.5154, 0.1507, 0.5204, 0.1458, 0.5209, 0.1463, 0.5168, 0.151, 0.516, 0.1458, 0.5209, 0.1418, 0.5213, 0.1427, 0.5177, 0.1463, 0.5168, 0.1418, 0.5213, 0.125, 0.5216, 0.125, 0.5181, 0.1427, 0.5177, 0.1625, 0.5155, 0.1565, 0.5154, 0.1565, 0.5, 0.1625, 0.5, 0.1565, 0.5154, 0.151, 0.516, 0.1511, 0.5, 0.1565, 0.5, 0.151, 0.516, 0.1463, 0.5168, 0.1466, 0.5, 0.1511, 0.5, 0.1463, 0.5168, 0.1427, 0.5177, 0.1431, 0.5, 0.1466, 0.5, 0.1427, 0.5177, 0.125, 0.5181, 0.125, 0.5158, 0.1431, 0.5, 0.5875, 0.0375, 0.5875, 0.03163, 0.5935, 0.03145, 0.5934, 0.0375, 0.5875, 0.03163, 0.5875, 0.02591, 0.5935, 0.02558, 0.5935, 0.03145, 0.5875, 0.02591, 0.5875, 0.02047, 0.5935, 0.02022, 0.5935, 0.02558, 0.5875, 0.02047, 0.5875, 0.01546, 0.5935, 0.01547, 0.5935, 0.02022, 0.5875, 0.01546, 0.5875, 0.0, 0.5935, 0.0, 0.5935, 0.01547, 0.5934, 0.0375, 0.5935, 0.03145, 0.5994, 0.03141, 0.5991, 0.0375, 0.5935, 0.03145, 0.5935, 0.02558, 0.5994, 0.02554, 0.5994, 0.03141, 0.5935, 0.02558, 0.5935, 0.02022, 0.5992, 0.02038, 0.5994, 0.02554, 0.5935, 0.02022, 0.5935, 0.01547, 0.599, 0.01599, 0.5992, 0.02038, 0.5935, 0.01547, 0.5935, 0.0, 0.5989, 0.0, 0.599, 0.01599, 0.5991, 0.0375, 0.5994, 0.03141, 0.6048, 0.03144, 0.6045, 0.0375, 0.5994, 0.03141, 0.5994, 0.02554, 0.6046, 0.02573, 0.6048, 0.03144, 0.5994, 0.02554, 0.5992, 0.02038, 0.6041, 0.02084, 0.6046, 0.02573, 0.5992, 0.02038, 0.599, 0.01599, 0.6037, 0.01682, 0.6041, 0.02084, 0.599, 0.01599, 0.5989, 0.0, 0.6034, 0.0, 0.6037, 0.01682, 0.6045, 0.0375, 0.6048, 0.03144, 0.6096, 0.03149, 0.6095, 0.0375, 0.6048, 0.03144, 0.6046, 0.02573, 0.609, 0.02595, 0.6096, 0.03149, 0.6046, 0.02573, 0.6041, 0.02084, 0.6082, 0.02133, 0.609, 0.02595, 0.6041, 0.02084, 0.6037, 0.01682, 0.6073, 0.01766, 0.6082, 0.02133, 0.6037, 0.01682, 0.6034, 0.0, 0.6069, 0.0, 0.6073, 0.01766, 0.6095, 0.0375, 0.6096, 0.03149, 0.625, 0.03154, 0.625, 0.0375, 0.6096, 0.03149, 0.609, 0.02595, 0.625, 0.02609, 0.625, 0.03154, 0.609, 0.02595, 0.6082, 0.02133, 0.625, 0.02158, 0.625, 0.02609, 0.6082, 0.02133, 0.6073, 0.01766, 0.625, 0.01814, 0.625, 0.02158, 0.6073, 0.01766, 0.6069, 0.0, 0.6092, 0.0, 0.625, 0.01814, 0.5875, 0.9625, 0.5934, 0.9625, 0.5935, 0.9685, 0.5875, 0.9684, 0.5934, 0.9625, 0.5991, 0.9625, 0.5994, 0.9685, 0.5935, 0.9685, 0.5991, 0.9625, 0.6045, 0.9625, 0.6048, 0.9685, 0.5994, 0.9685, 0.6045, 0.9625, 0.6095, 0.9625, 0.6095, 0.9685, 0.6048, 0.9685, 0.6095, 0.9625, 0.625, 0.9625, 0.625, 0.9685, 0.6095, 0.9685, 0.5875, 0.9684, 0.5935, 0.9685, 0.5936, 0.9744, 0.5875, 0.9741, 0.5935, 0.9685, 0.5994, 0.9685, 0.5995, 0.9744, 0.5936, 0.9744, 0.5994, 0.9685, 0.6048, 0.9685, 0.6046, 0.9742, 0.5995, 0.9744, 0.6048, 0.9685, 0.6095, 0.9685, 0.609, 0.974, 0.6046, 0.9742, 0.6095, 0.9685, 0.625, 0.9685, 0.625, 0.9739, 0.609, 0.974, 0.5875, 0.9741, 0.5936, 0.9744, 0.5936, 0.9798, 0.5875, 0.9795, 0.5936, 0.9744, 0.5995, 0.9744, 0.5993, 0.9796, 0.5936, 0.9798, 0.5995, 0.9744, 0.6046, 0.9742, 0.6042, 0.9791, 0.5993, 0.9796, 0.6046, 0.9742, 0.609, 0.974, 0.6082, 0.9787, 0.6042, 0.9791, 0.609, 0.974, 0.625, 0.9739, 0.625, 0.9784, 0.6082, 0.9787, 0.5875, 0.9795, 0.5936, 0.9798, 0.5935, 0.9846, 0.5875, 0.9845, 0.5936, 0.9798, 0.5993, 0.9796, 0.599, 0.984, 0.5935, 0.9846, 0.5993, 0.9796, 0.6042, 0.9791, 0.6037, 0.9832, 0.599, 0.984, 0.6042, 0.9791, 0.6082, 0.9787, 0.6073, 0.9823, 0.6037, 0.9832, 0.6082, 0.9787, 0.625, 0.9784, 0.625, 0.9819, 0.6073, 0.9823, 0.5875, 0.9845, 0.5935, 0.9846, 0.5935, 1.0, 0.5875, 1.0, 0.5935, 0.9846, 0.599, 0.984, 0.5989, 1.0, 0.5935, 1.0, 0.599, 0.984, 0.6037, 0.9832, 0.6034, 1.0, 0.5989, 1.0, 0.6037, 0.9832, 0.6073, 0.9823, 0.6069, 1.0, 0.6034, 1.0, 0.6073, 0.9823, 0.625, 0.9819, 0.625, 0.9842, 0.6069, 1.0, 0.8375, 0.7125, 0.8434, 0.7125, 0.8435, 0.7185, 0.8375, 0.7184, 0.8434, 0.7125, 0.8491, 0.7125, 0.8494, 0.7185, 0.8435, 0.7185, 0.8491, 0.7125, 0.8545, 0.7125, 0.8548, 0.7185, 0.8494, 0.7185, 0.8545, 0.7125, 0.8595, 0.7125, 0.8595, 0.7185, 0.8548, 0.7185, 0.8595, 0.7125, 0.875, 0.7125, 0.875, 0.7185, 0.8595, 0.7185, 0.8375, 0.7184, 0.8435, 0.7185, 0.8436, 0.7244, 0.8375, 0.7241, 0.8435, 0.7185, 0.8494, 0.7185, 0.8495, 0.7244, 0.8436, 0.7244, 0.8494, 0.7185, 0.8548, 0.7185, 0.8546, 0.7242, 0.8495, 0.7244, 0.8548, 0.7185, 0.8595, 0.7185, 0.859, 0.724, 0.8546, 0.7242, 0.8595, 0.7185, 0.875, 0.7185, 0.875, 0.7239, 0.859, 0.724, 0.8375, 0.7241, 0.8436, 0.7244, 0.8436, 0.7298, 0.8375, 0.7295, 0.8436, 0.7244, 0.8495, 0.7244, 0.8493, 0.7296, 0.8436, 0.7298, 0.8495, 0.7244, 0.8546, 0.7242, 0.8542, 0.7291, 0.8493, 0.7296, 0.8546, 0.7242, 0.859, 0.724, 0.8582, 0.7287, 0.8542, 0.7291, 0.859, 0.724, 0.875, 0.7239, 0.875, 0.7284, 0.8582, 0.7287, 0.8375, 0.7295, 0.8436, 0.7298, 0.8435, 0.7346, 0.8375, 0.7345, 0.8436, 0.7298, 0.8493, 0.7296, 0.849, 0.734, 0.8435, 0.7346, 0.8493, 0.7296, 0.8542, 0.7291, 0.8537, 0.7332, 0.849, 0.734, 0.8542, 0.7291, 0.8582, 0.7287, 0.8573, 0.7323, 0.8537, 0.7332, 0.8582, 0.7287, 0.875, 0.7284, 0.875, 0.7319, 0.8573, 0.7323, 0.8375, 0.7345, 0.8435, 0.7346, 0.8435, 0.75, 0.8375, 0.75, 0.8435, 0.7346, 0.849, 0.734, 0.8489, 0.75, 0.8435, 0.75, 0.849, 0.734, 0.8537, 0.7332, 0.8534, 0.75, 0.8489, 0.75, 0.8537, 0.7332, 0.8573, 0.7323, 0.8569, 0.75, 0.8534, 0.75, 0.8573, 0.7323, 0.875, 0.7319, 0.875, 0.7342, 0.8569, 0.75, 0.1625, 0.7125, 0.1625, 0.7184, 0.1565, 0.7185, 0.1566, 0.7125, 0.1625, 0.7184, 0.1625, 0.7241, 0.1565, 0.7244, 0.1565, 0.7185, 0.1625, 0.7241, 0.1625, 0.7295, 0.1565, 0.7298, 0.1565, 0.7244, 0.1625, 0.7295, 0.1625, 0.7345, 0.1565, 0.7345, 0.1565, 0.7298, 0.1625, 0.7345, 0.1625, 0.75, 0.1565, 0.75, 0.1565, 0.7345, 0.1566, 0.7125, 0.1565, 0.7185, 0.1506, 0.7186, 0.1509, 0.7125, 0.1565, 0.7185, 0.1565, 0.7244, 0.1506, 0.7245, 0.1506, 0.7186, 0.1565, 0.7244, 0.1565, 0.7298, 0.1508, 0.7296, 0.1506, 0.7245, 0.1565, 0.7298, 0.1565, 0.7345, 0.151, 0.734, 0.1508, 0.7296, 0.1565, 0.7345, 0.1565, 0.75, 0.1511, 0.75, 0.151, 0.734, 0.1509, 0.7125, 0.1506, 0.7186, 0.1452, 0.7186, 0.1455, 0.7125, 0.1506, 0.7186, 0.1506, 0.7245, 0.1454, 0.7243, 0.1452, 0.7186, 0.1506, 0.7245, 0.1508, 0.7296, 0.1459, 0.7292, 0.1454, 0.7243, 0.1508, 0.7296, 0.151, 0.734, 0.1463, 0.7332, 0.1459, 0.7292, 0.151, 0.734, 0.1511, 0.75, 0.1466, 0.75, 0.1463, 0.7332, 0.1455, 0.7125, 0.1452, 0.7186, 0.1404, 0.7185, 0.1405, 0.7125, 0.1452, 0.7186, 0.1454, 0.7243, 0.141, 0.724, 0.1404, 0.7185, 0.1454, 0.7243, 0.1459, 0.7292, 0.1418, 0.7287, 0.141, 0.724, 0.1459, 0.7292, 0.1463, 0.7332, 0.1427, 0.7323, 0.1418, 0.7287, 0.1463, 0.7332, 0.1466, 0.75, 0.1431, 0.75, 0.1427, 0.7323, 0.1405, 0.7125, 0.1404, 0.7185, 0.125, 0.7185, 0.125, 0.7125, 0.1404, 0.7185, 0.141, 0.724, 0.125, 0.7239, 0.125, 0.7185, 0.141, 0.724, 0.1418, 0.7287, 0.125, 0.7284, 0.125, 0.7239, 0.1418, 0.7287, 0.1427, 0.7323, 0.125, 0.7319, 0.125, 0.7284, 0.1427, 0.7323, 0.1431, 0.75, 0.1408, 0.75, 0.125, 0.7319, 0.4125, 0.9625, 0.4125, 0.9684, 0.4065, 0.9685, 0.4066, 0.9625, 0.4125, 0.9684, 0.4125, 0.9741, 0.4065, 0.9744, 0.4065, 0.9685, 0.4125, 0.9741, 0.4125, 0.9795, 0.4065, 0.9798, 0.4065, 0.9744, 0.4125, 0.9795, 0.4125, 0.9845, 0.4065, 0.9845, 0.4065, 0.9798, 0.4125, 0.9845, 0.4125, 1.0, 0.4065, 1.0, 0.4065, 0.9845, 0.4066, 0.9625, 0.4065, 0.9685, 0.4006, 0.9686, 0.4009, 0.9625, 0.4065, 0.9685, 0.4065, 0.9744, 0.4006, 0.9745, 0.4006, 0.9686, 0.4065, 0.9744, 0.4065, 0.9798, 0.4008, 0.9796, 0.4006, 0.9745, 0.4065, 0.9798, 0.4065, 0.9845, 0.401, 0.984, 0.4008, 0.9796, 0.4065, 0.9845, 0.4065, 1.0, 0.4011, 1.0, 0.401, 0.984, 0.4009, 0.9625, 0.4006, 0.9686, 0.3952, 0.9686, 0.3955, 0.9625, 0.4006, 0.9686, 0.4006, 0.9745, 0.3954, 0.9743, 0.3952, 0.9686, 0.4006, 0.9745, 0.4008, 0.9796, 0.3959, 0.9792, 0.3954, 0.9743, 0.4008, 0.9796, 0.401, 0.984, 0.3963, 0.9832, 0.3959, 0.9792, 0.401, 0.984, 0.4011, 1.0, 0.3966, 1.0, 0.3963, 0.9832, 0.3955, 0.9625, 0.3952, 0.9686, 0.3904, 0.9685, 0.3905, 0.9625, 0.3952, 0.9686, 0.3954, 0.9743, 0.391, 0.974, 0.3904, 0.9685, 0.3954, 0.9743, 0.3959, 0.9792, 0.3918, 0.9787, 0.391, 0.974, 0.3959, 0.9792, 0.3963, 0.9832, 0.3927, 0.9823, 0.3918, 0.9787, 0.3963, 0.9832, 0.3966, 1.0, 0.3931, 1.0, 0.3927, 0.9823, 0.3905, 0.9625, 0.3904, 0.9685, 0.375, 0.9685, 0.375, 0.9625, 0.3904, 0.9685, 0.391, 0.974, 0.375, 0.9739, 0.375, 0.9685, 0.391, 0.974, 0.3918, 0.9787, 0.375, 0.9784, 0.375, 0.9739, 0.3918, 0.9787, 0.3927, 0.9823, 0.375, 0.9819, 0.375, 0.9784, 0.3927, 0.9823, 0.3931, 1.0, 0.3908, 1.0, 0.375, 0.9819, 0.4125, 0.0375, 0.4066, 0.0375, 0.4065, 0.03151, 0.4125, 0.03163, 0.4066, 0.0375, 0.4009, 0.0375, 0.4006, 0.03148, 0.4065, 0.03151, 0.4009, 0.0375, 0.3955, 0.0375, 0.3952, 0.03149, 0.4006, 0.03148, 0.3955, 0.0375, 0.3905, 0.0375, 0.3905, 0.03152, 0.3952, 0.03149, 0.3905, 0.0375, 0.375, 0.0375, 0.375, 0.03154, 0.3905, 0.03152, 0.4125, 0.03163, 0.4065, 0.03151, 0.4064, 0.02562, 0.4125, 0.02591, 0.4065, 0.03151, 0.4006, 0.03148, 0.4005, 0.02561, 0.4064, 0.02562, 0.4006, 0.03148, 0.3952, 0.03149, 0.3954, 0.02578, 0.4005, 0.02561, 0.3952, 0.03149, 0.3905, 0.03152, 0.391, 0.02598, 0.3954, 0.02578, 0.3905, 0.03152, 0.375, 0.03154, 0.375, 0.02609, 0.391, 0.02598, 0.4125, 0.02591, 0.4064, 0.02562, 0.4064, 0.02021, 0.4125, 0.02047, 0.4064, 0.02562, 0.4005, 0.02561, 0.4007, 0.02039, 0.4064, 0.02021, 0.4005, 0.02561, 0.3954, 0.02578, 0.3958, 0.02086, 0.4007, 0.02039, 0.3954, 0.02578, 0.391, 0.02598, 0.3918, 0.02134, 0.3958, 0.02086, 0.391, 0.02598, 0.375, 0.02609, 0.375, 0.02158, 0.3918, 0.02134, 0.4125, 0.02047, 0.4064, 0.02021, 0.4065, 0.01544, 0.4125, 0.01546, 0.4064, 0.02021, 0.4007, 0.02039, 0.401, 0.01597, 0.4065, 0.01544, 0.4007, 0.02039, 0.3958, 0.02086, 0.3963, 0.01682, 0.401, 0.01597, 0.3958, 0.02086, 0.3918, 0.02134, 0.3927, 0.01766, 0.3963, 0.01682, 0.3918, 0.02134, 0.375, 0.02158, 0.375, 0.01814, 0.3927, 0.01766, 0.4125, 0.01546, 0.4065, 0.01544, 0.4065, 0.0, 0.4125, 0.0, 0.4065, 0.01544, 0.401, 0.01597, 0.4011, 0.0, 0.4065, 0.0, 0.401, 0.01597, 0.3963, 0.01682, 0.3966, 0.0, 0.4011, 0.0, 0.3963, 0.01682, 0.3927, 0.01766, 0.3931, 0.0, 0.3966, 0.0, 0.3927, 0.01766, 0.375, 0.01814, 0.375, 0.01585, 0.3931, 0.0, 0.1625, 0.5375, 0.1625, 0.7125, 0.1566, 0.7125, 0.1566, 0.5375, 0.1566, 0.5375, 0.1566, 0.7125, 0.1509, 0.7125, 0.1509, 0.5375, 0.1509, 0.5375, 0.1509, 0.7125, 0.1455, 0.7125, 0.1455, 0.5375, 0.1455, 0.5375, 0.1455, 0.7125, 0.1405, 0.7125, 0.1405, 0.5375, 0.1405, 0.5375, 0.1405, 0.7125, 0.125, 0.7125, 0.125, 0.5375, 0.375, 0.2125, 0.375, 0.0375, 0.3905, 0.0375, 0.3905, 0.2125, 0.3905, 0.2125, 0.3905, 0.0375, 0.3955, 0.0375, 0.3955, 0.2125, 0.3955, 0.2125, 0.3955, 0.0375, 0.4009, 0.0375, 0.4009, 0.2125, 0.4009, 0.2125, 0.4009, 0.0375, 0.4066, 0.0375, 0.4066, 0.2125, 0.4066, 0.2125, 0.4066, 0.0375, 0.4125, 0.0375, 0.4125, 0.2125, 0.3375, 0.5375, 0.1625, 0.5375, 0.1625, 0.5316, 0.3375, 0.5316, 0.3375, 0.5316, 0.1625, 0.5316, 0.1625, 0.5259, 0.3375, 0.5259, 0.3375, 0.5259, 0.1625, 0.5259, 0.1625, 0.5205, 0.3375, 0.5205, 0.3375, 0.5205, 0.1625, 0.5205, 0.1625, 0.5155, 0.3375, 0.5155, 0.3375, 0.5155, 0.1625, 0.5155, 0.1625, 0.5, 0.3375, 0.5, 0.375, 0.4625, 0.375, 0.2875, 0.3905, 0.2875, 0.3905, 0.4625, 0.3905, 0.4625, 0.3905, 0.2875, 0.3955, 0.2875, 0.3955, 0.4625, 0.3955, 0.4625, 0.3955, 0.2875, 0.4009, 0.2875, 0.4009, 0.4625, 0.4009, 0.4625, 0.4009, 0.2875, 0.4066, 0.2875, 0.4066, 0.4625, 0.4066, 0.4625, 0.4066, 0.2875, 0.4125, 0.2875, 0.4125, 0.4625, 0.5875, 0.5375, 0.4125, 0.5375, 0.4125, 0.5316, 0.5875, 0.5316, 0.5875, 0.5316, 0.4125, 0.5316, 0.4125, 0.5259, 0.5875, 0.5259, 0.5875, 0.5259, 0.4125, 0.5259, 0.4125, 0.5205, 0.5875, 0.5205, 0.5875, 0.5205, 0.4125, 0.5205, 0.4125, 0.5155, 0.5875, 0.5155, 0.5875, 0.5155, 0.4125, 0.5155, 0.4125, 0.5, 0.5875, 0.5, 0.5875, 0.5, 0.4125, 0.5, 0.4125, 0.4845, 0.5875, 0.4845, 0.5875, 0.4845, 0.4125, 0.4845, 0.4125, 0.4795, 0.5875, 0.4795, 0.5875, 0.4795, 0.4125, 0.4795, 0.4125, 0.4741, 0.5875, 0.4741, 0.5875, 0.4741, 0.4125, 0.4741, 0.4125, 0.4684, 0.5875, 0.4684, 0.5875, 0.4684, 0.4125, 0.4684, 0.4125, 0.4625, 0.5875, 0.4625, 0.4125, 0.9625, 0.5875, 0.9625, 0.5875, 0.9684, 0.4125, 0.9684, 0.4125, 0.9684, 0.5875, 0.9684, 0.5875, 0.9741, 0.4125, 0.9741, 0.4125, 0.9741, 0.5875, 0.9741, 0.5875, 0.9795, 0.4125, 0.9795, 0.4125, 0.9795, 0.5875, 0.9795, 0.5875, 0.9845, 0.4125, 0.9845, 0.4125, 0.9845, 0.5875, 0.9845, 0.5875, 1.0, 0.4125, 1.0, 0.4125, 0.0, 0.5875, 0.0, 0.5875, 0.01546, 0.4125, 0.01546, 0.4125, 0.01546, 0.5875, 0.01546, 0.5875, 0.02047, 0.4125, 0.02047, 0.4125, 0.02047, 0.5875, 0.02047, 0.5875, 0.02591, 0.4125, 0.02591, 0.4125, 0.02591, 0.5875, 0.02591, 0.5875, 0.03163, 0.4125, 0.03163, 0.4125, 0.03163, 0.5875, 0.03163, 0.5875, 0.0375, 0.4125, 0.0375, 0.5875, 0.7875, 0.4125, 0.7875, 0.4125, 0.7816, 0.5875, 0.7816, 0.5875, 0.7816, 0.4125, 0.7816, 0.4125, 0.7759, 0.5875, 0.7759, 0.5875, 0.7759, 0.4125, 0.7759, 0.4125, 0.7705, 0.5875, 0.7705, 0.5875, 0.7705, 0.4125, 0.7705, 0.4125, 0.7655, 0.5875, 0.7655, 0.5875, 0.7655, 0.4125, 0.7655, 0.4125, 0.75, 0.5875, 0.75, 0.5875, 0.75, 0.4125, 0.75, 0.4125, 0.7345, 0.5875, 0.7345, 0.5875, 0.7345, 0.4125, 0.7345, 0.4125, 0.7295, 0.5875, 0.7295, 0.5875, 0.7295, 0.4125, 0.7295, 0.4125, 0.7241, 0.5875, 0.7241, 0.5875, 0.7241, 0.4125, 0.7241, 0.4125, 0.7184, 0.5875, 0.7184, 0.5875, 0.7184, 0.4125, 0.7184, 0.4125, 0.7125, 0.5875, 0.7125, 0.5875, 0.2875, 0.4125, 0.2875, 0.4125, 0.2816, 0.5875, 0.2816, 0.5875, 0.2816, 0.4125, 0.2816, 0.4125, 0.2759, 0.5875, 0.2759, 0.5875, 0.2759, 0.4125, 0.2759, 0.4125, 0.2705, 0.5875, 0.2705, 0.5875, 0.2705, 0.4125, 0.2705, 0.4125, 0.2655, 0.5875, 0.2655, 0.5875, 0.2655, 0.4125, 0.2655, 0.4125, 0.25, 0.5875, 0.25, 0.5875, 0.25, 0.4125, 0.25, 0.4125, 0.2345, 0.5875, 0.2345, 0.5875, 0.2345, 0.4125, 0.2345, 0.4125, 0.2295, 0.5875, 0.2295, 0.5875, 0.2295, 0.4125, 0.2295, 0.4125, 0.2241, 0.5875, 0.2241, 0.5875, 0.2241, 0.4125, 0.2241, 0.4125, 0.2184, 0.5875, 0.2184, 0.5875, 0.2184, 0.4125, 0.2184, 0.4125, 0.2125, 0.5875, 0.2125, 0.6625, 0.7125, 0.8375, 0.7125, 0.8375, 0.7184, 0.6625, 0.7184, 0.6625, 0.7184, 0.8375, 0.7184, 0.8375, 0.7241, 0.6625, 0.7241, 0.6625, 0.7241, 0.8375, 0.7241, 0.8375, 0.7295, 0.6625, 0.7295, 0.6625, 0.7295, 0.8375, 0.7295, 0.8375, 0.7345, 0.6625, 0.7345, 0.6625, 0.7345, 0.8375, 0.7345, 0.8375, 0.75, 0.6625, 0.75, 0.625, 0.7875, 0.625, 0.9625, 0.6095, 0.9625, 0.6095, 0.7875, 0.6095, 0.7875, 0.6095, 0.9625, 0.6045, 0.9625, 0.6045, 0.7875, 0.6045, 0.7875, 0.6045, 0.9625, 0.5991, 0.9625, 0.5991, 0.7875, 0.5991, 0.7875, 0.5991, 0.9625, 0.5934, 0.9625, 0.5934, 0.7875, 0.5934, 0.7875, 0.5934, 0.9625, 0.5875, 0.9625, 0.5875, 0.7875, 0.6625, 0.5375, 0.6625, 0.7125, 0.6566, 0.7125, 0.6566, 0.5375, 0.6566, 0.5375, 0.6566, 0.7125, 0.6509, 0.7125, 0.6509, 0.5375, 0.6509, 0.5375, 0.6509, 0.7125, 0.6455, 0.7125, 0.6455, 0.5375, 0.6455, 0.5375, 0.6455, 0.7125, 0.6405, 0.7125, 0.6405, 0.5375, 0.6405, 0.5375, 0.6405, 0.7125, 0.625, 0.7125, 0.625, 0.5375, 0.625, 0.5375, 0.625, 0.7125, 0.6095, 0.7125, 0.6095, 0.5375, 0.6095, 0.5375, 0.6095, 0.7125, 0.6045, 0.7125, 0.6045, 0.5375, 0.6045, 0.5375, 0.6045, 0.7125, 0.5991, 0.7125, 0.5991, 0.5375, 0.5991, 0.5375, 0.5991, 0.7125, 0.5934, 0.7125, 0.5934, 0.5375, 0.5934, 0.5375, 0.5934, 0.7125, 0.5875, 0.7125, 0.5875, 0.5375, 0.1625, 0.7125, 0.3375, 0.7125, 0.3375, 0.7184, 0.1625, 0.7184, 0.1625, 0.7184, 0.3375, 0.7184, 0.3375, 0.7241, 0.1625, 0.7241, 0.1625, 0.7241, 0.3375, 0.7241, 0.3375, 0.7295, 0.1625, 0.7295, 0.1625, 0.7295, 0.3375, 0.7295, 0.3375, 0.7345, 0.1625, 0.7345, 0.1625, 0.7345, 0.3375, 0.7345, 0.3375, 0.75, 0.1625, 0.75, 0.375, 0.9625, 0.375, 0.7875, 0.3905, 0.7875, 0.3905, 0.9625, 0.3905, 0.9625, 0.3905, 0.7875, 0.3955, 0.7875, 0.3955, 0.9625, 0.3955, 0.9625, 0.3955, 0.7875, 0.4009, 0.7875, 0.4009, 0.9625, 0.4009, 0.9625, 0.4009, 0.7875, 0.4066, 0.7875, 0.4066, 0.9625, 0.4066, 0.9625, 0.4066, 0.7875, 0.4125, 0.7875, 0.4125, 0.9625, 0.8375, 0.7125, 0.8375, 0.5375, 0.8434, 0.5375, 0.8434, 0.7125, 0.8434, 0.7125, 0.8434, 0.5375, 0.8491, 0.5375, 0.8491, 0.7125, 0.8491, 0.7125, 0.8491, 0.5375, 0.8545, 0.5375, 0.8545, 0.7125, 0.8545, 0.7125, 0.8545, 0.5375, 0.8595, 0.5375, 0.8595, 0.7125, 0.8595, 0.7125, 0.8595, 0.5375, 0.875, 0.5375, 0.875, 0.7125, 0.625, 0.0375, 0.625, 0.2125, 0.6095, 0.2125, 0.6095, 0.0375, 0.6095, 0.0375, 0.6095, 0.2125, 0.6045, 0.2125, 0.6045, 0.0375, 0.6045, 0.0375, 0.6045, 0.2125, 0.5991, 0.2125, 0.5991, 0.0375, 0.5991, 0.0375, 0.5991, 0.2125, 0.5934, 0.2125, 0.5934, 0.0375, 0.5934, 0.0375, 0.5934, 0.2125, 0.5875, 0.2125, 0.5875, 0.0375, 0.8375, 0.5375, 0.6625, 0.5375, 0.6625, 0.5316, 0.8375, 0.5316, 0.8375, 0.5316, 0.6625, 0.5316, 0.6625, 0.5259, 0.8375, 0.5259, 0.8375, 0.5259, 0.6625, 0.5259, 0.6625, 0.5205, 0.8375, 0.5205, 0.8375, 0.5205, 0.6625, 0.5205, 0.6625, 0.5155, 0.8375, 0.5155, 0.8375, 0.5155, 0.6625, 0.5155, 0.6625, 0.5, 0.8375, 0.5, 0.625, 0.2875, 0.625, 0.4625, 0.6095, 0.4625, 0.6095, 0.2875, 0.6095, 0.2875, 0.6095, 0.4625, 0.6045, 0.4625, 0.6045, 0.2875, 0.6045, 0.2875, 0.6045, 0.4625, 0.5991, 0.4625, 0.5991, 0.2875, 0.5991, 0.2875, 0.5991, 0.4625, 0.5934, 0.4625, 0.5934, 0.2875, 0.5934, 0.2875, 0.5934, 0.4625, 0.5875, 0.4625, 0.5875, 0.2875, 0.3375, 0.7125, 0.3375, 0.5375, 0.3434, 0.5375, 0.3434, 0.7125, 0.3434, 0.7125, 0.3434, 0.5375, 0.3491, 0.5375, 0.3491, 0.7125, 0.3491, 0.7125, 0.3491, 0.5375, 0.3545, 0.5375, 0.3545, 0.7125, 0.3545, 0.7125, 0.3545, 0.5375, 0.3595, 0.5375, 0.3595, 0.7125, 0.3595, 0.7125, 0.3595, 0.5375, 0.375, 0.5375, 0.375, 0.7125, 0.375, 0.7125, 0.375, 0.5375, 0.3905, 0.5375, 0.3905, 0.7125, 0.3905, 0.7125, 0.3905, 0.5375, 0.3955, 0.5375, 0.3955, 0.7125, 0.3955, 0.7125, 0.3955, 0.5375, 0.4009, 0.5375, 0.4009, 0.7125, 0.4009, 0.7125, 0.4009, 0.5375, 0.4066, 0.5375, 0.4066, 0.7125, 0.4066, 0.7125, 0.4066, 0.5375, 0.4125, 0.5375, 0.4125, 0.7125, 0.4125, 0.2875, 0.5875, 0.2875, 0.5875, 0.4625, 0.4125, 0.4625])
me_cube_003.materials.append(mat_material)
me_cube_003.update()

# ---- objects
ob_cube_003 = bpy.data.objects.new('Cube.003', me_cube_003)

# ---- transforms, parenting, visibility, modifiers, constraints
ob_cube_003.location = (-0.02421, -0.1076, 0.1827)
ob_cube_003.rotation_euler = (-3.127, -0.0, 0.0)
ob_cube_003.scale = (0.15, 0.2, 0.2)

# ---- collection membership
col_collection.objects.link(ob_cube_003)

# ---- scene / render settings (as saved in the file)
scene.frame_start = 1; scene.frame_end = 250; scene.frame_set(1)
scene.render.engine = 'BLENDER_EEVEE_NEXT'
scene.cycles.sampling_pattern = 'TABULATED_SOBOL'
scene.view_settings.view_transform = 'Filmic'
bpy.context.view_layer.update()

# ---- added for rendering (the .blend has no active camera and no usable light): camera, sun
cam_auto = bpy.data.cameras.new('AutoCamera')
cam_auto.lens = 50.0
cam_auto.sensor_width = 36.0
cam_auto.clip_end = 1000.0
ob_auto_camera = bpy.data.objects.new('AutoCamera', cam_auto)
scene.collection.objects.link(ob_auto_camera)
ob_auto_camera.location = (1.11435, -1.46666, 0.977597)
ob_auto_camera.rotation_euler = (1.09748, -7.21219e-08, 0.694738)
scene.camera = ob_auto_camera
light_auto_sun = bpy.data.lights.new('AutoSun', 'SUN')
light_auto_sun.energy = 3.0
light_auto_sun.angle = 0.0523599
ob_auto_sun = bpy.data.objects.new('AutoSun', light_auto_sun)
scene.collection.objects.link(ob_auto_sun)
ob_auto_sun.rotation_euler = (0.872665, 0.174533, 0.523599)
bpy.context.view_layer.update()
